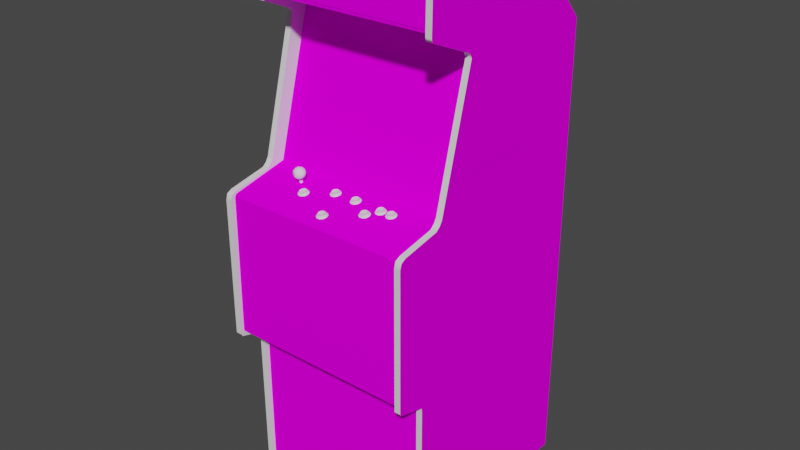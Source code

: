# Source: defender.blend  (saved by Blender 2.93.20; exported with 4.5.12 LTS)
import bpy
from mathutils import Matrix  # noqa: F401  (used for matrix-valued properties, if any)

bpy.ops.wm.read_factory_settings(use_empty=True)
scene = bpy.context.scene
scene.name = 'Scene'

# ---- images (referenced by path relative to the original .blend; pixels are not part of the script)
import os
ASSET_DIR = os.environ.get("B2B_ASSET_DIR", "")  # directory of the original .blend (textures are referenced by path, not embedded)
HERE = os.path.dirname(os.path.abspath(__file__))  # packed textures are extracted next to this script under _unpacked/

def load_image(name, relpath, width, height, colorspace="sRGB"):
    """Load a texture the original file referenced (path relative to the .blend, or extracted next to this script)."""
    p = next((c for c in (os.path.join(HERE, relpath), os.path.join(ASSET_DIR, relpath)) if relpath and os.path.exists(c)), "")
    if p:
        img = bpy.data.images.load(p, check_existing=True)
        img.name = name
    else:  # same state as the original file: an image datablock whose file is absent (Cycles renders it pink)
        img = bpy.data.images.new(name, width, height)
        img.source = "FILE"
        img.filepath = "//" + (relpath or name)
    img.colorspace_settings.name = colorspace
    return img
img_01defendermarqueemap_tiff = load_image('01defendermarqueemap.TIFF', '01defendermarqueemap.TIFF', 1024, 1024, 'sRGB')
img_02defenderscreenmap_tiff = load_image('02defenderscreenmap.TIFF', '02defenderscreenmap.TIFF', 1024, 1024, 'sRGB')
img_defenderbezelmap_tiff = load_image('defenderbezelmap.TIFF', 'defenderbezelmap.TIFF', 1024, 1024, 'sRGB')
img_defendersideartmap_tiff = load_image('defendersideartmap.TIFF', 'defendersideartmap.TIFF', 1024, 1024, 'sRGB')
img_defendercpocoinmap_tiff = load_image('defendercpocoinmap.TIFF', 'defendercpocoinmap.TIFF', 1024, 1024, 'sRGB')

# ---- materials (node trees are filled in below, after node groups)
mat_01defendermarquee = bpy.data.materials.new('01defendermarquee')
mat_01defendermarquee.use_transparent_shadow = False
mat_01defendermarquee.roughness = 0.8807
mat_01defendermarquee.specular_intensity = 0.0
mat_02defenderscreen = bpy.data.materials.new('02defenderscreen')
mat_02defenderscreen.use_transparent_shadow = False
mat_02defenderscreen.roughness = 0.8807
mat_02defenderscreen.specular_intensity = 0.0
mat_defenderbezel = bpy.data.materials.new('defenderbezel')
mat_defenderbezel.use_transparent_shadow = False
mat_defenderbezel.roughness = 0.8807
mat_defenderbezel.specular_intensity = 0.0
mat_defenderblack = bpy.data.materials.new('defenderblack')
mat_defenderblack.use_transparent_shadow = False
mat_defenderblack.roughness = 0.8807
mat_defenderblack.specular_intensity = 0.0
mat_defendershinyblack = bpy.data.materials.new('defendershinyblack')
mat_defendershinyblack.use_transparent_shadow = False
mat_defendershinyblack.roughness = 0.7934
mat_defendershinyblack.specular_intensity = 0.5882
mat_defendersideart = bpy.data.materials.new('defendersideart')
mat_defendersideart.use_transparent_shadow = False
mat_defendersideart.roughness = 0.8807
mat_defendersideart.specular_intensity = 0.0
mat_defendercpocoin = bpy.data.materials.new('defendercpocoin')
mat_defendercpocoin.use_transparent_shadow = False
mat_defendercpocoin.roughness = 0.8807
mat_defendercpocoin.specular_intensity = 0.0
mat_defendershinywhite = bpy.data.materials.new('defendershinywhite')
mat_defendershinywhite.use_transparent_shadow = False
mat_defendershinywhite.roughness = 0.7934
mat_defendershinywhite.specular_intensity = 0.6039
mat_defendershinyred = bpy.data.materials.new('defendershinyred')
mat_defendershinyred.use_transparent_shadow = False
mat_defendershinyred.roughness = 0.7934
mat_defendershinyred.specular_intensity = 0.6039
mat_defendershinygreen = bpy.data.materials.new('defendershinygreen')
mat_defendershinygreen.use_transparent_shadow = False
mat_defendershinygreen.roughness = 0.7934
mat_defendershinygreen.specular_intensity = 0.6039

# ---- node groups
ng_auto_smooth = bpy.data.node_groups.new('Auto Smooth', 'GeometryNodeTree')
_s = ng_auto_smooth.interface.new_socket(name='Geometry', in_out='OUTPUT', socket_type='NodeSocketGeometry')
_s = ng_auto_smooth.interface.new_socket(name='Geometry', in_out='INPUT', socket_type='NodeSocketGeometry')
_s = ng_auto_smooth.interface.new_socket(name='Angle', in_out='INPUT', socket_type='NodeSocketFloat')
_s.subtype = 'ANGLE'
_s.min_value = 0.0
_s.max_value = 3.142
ng_auto_smooth.is_modifier = True
_N = ng_auto_smooth.nodes; _L = ng_auto_smooth.links
n0 = _N.new('NodeGroupOutput'); n0.name = 'Group Output'; n0.location = (480, -100)
n1 = _N.new('NodeGroupInput'); n1.name = 'Group Input'; n1.location = (-420, -300)
n2 = _N.new('NodeGroupInput'); n2.name = 'Group Input.001'; n2.location = (-60, -100)
n3 = _N.new('GeometryNodeSetShadeSmooth'); n3.name = 'Set Shade Smooth'; n3.location = (120, -100)
n3.domain = 'EDGE'
n4 = _N.new('GeometryNodeSetShadeSmooth'); n4.name = 'Set Shade Smooth.001'; n4.location = (300, -100)
n5 = _N.new('GeometryNodeInputMeshEdgeAngle'); n5.name = 'Edge Angle'; n5.location = (-420, -220)
n6 = _N.new('GeometryNodeInputEdgeSmooth'); n6.name = 'Is Edge Smooth'; n6.location = (-60, -160)
n7 = _N.new('GeometryNodeInputShadeSmooth'); n7.name = 'Is Face Smooth'; n7.location = (-240, -340)
n8 = _N.new('FunctionNodeBooleanMath'); n8.name = 'Boolean Math'; n8.location = (-60, -220)
n9 = _N.new('FunctionNodeCompare'); n9.name = 'Compare'; n9.location = (-240, -180)
n9.operation = 'LESS_EQUAL'
_L.new(n5.outputs[0], n9.inputs[0])
_L.new(n4.outputs[0], n0.inputs[0])
_L.new(n1.outputs[1], n9.inputs[1])
_L.new(n9.outputs[0], n8.inputs[0])
_L.new(n7.outputs[0], n8.inputs[1])
_L.new(n2.outputs[0], n3.inputs[0])
_L.new(n6.outputs[0], n3.inputs[1])
_L.new(n3.outputs[0], n4.inputs[0])
_L.new(n8.outputs[0], n3.inputs[2])
n0.is_active_output = True

# ---- material node trees
mat_01defendermarquee.use_nodes = True; mat_01defendermarquee.node_tree.nodes.clear()
_N = mat_01defendermarquee.node_tree.nodes; _L = mat_01defendermarquee.node_tree.links
n0 = _N.new('ShaderNodeBsdfPrincipled'); n0.name = 'Principled BSDF'; n0.location = (10, 300)
n0.distribution = 'GGX'
n0.subsurface_method = 'BURLEY'
n0.inputs[2].default_value = 0.8807
n0.inputs[3].default_value = 1.45
n0.inputs[13].default_value = 0.0
n0.inputs[27].default_value = (0.0, 0.0, 0.0, 1.0)
n0.inputs[28].default_value = 1.0
n1 = _N.new('ShaderNodeOutputMaterial'); n1.name = 'Material Output'; n1.location = (300, 300)
n2 = _N.new('ShaderNodeTexImage'); n2.name = 'Image Texture'; n2.location = (-300, 600)
n2.image = img_01defendermarqueemap_tiff
_L.new(n0.outputs[0], n1.inputs[0])
_L.new(n2.outputs[0], n0.inputs[0])
n1.is_active_output = True
mat_02defenderscreen.use_nodes = True; mat_02defenderscreen.node_tree.nodes.clear()
_N = mat_02defenderscreen.node_tree.nodes; _L = mat_02defenderscreen.node_tree.links
n0 = _N.new('ShaderNodeBsdfPrincipled'); n0.name = 'Principled BSDF'; n0.location = (10, 300)
n0.distribution = 'GGX'
n0.subsurface_method = 'BURLEY'
n0.inputs[2].default_value = 0.8807
n0.inputs[3].default_value = 1.45
n0.inputs[13].default_value = 0.0
n0.inputs[27].default_value = (0.0, 0.0, 0.0, 1.0)
n0.inputs[28].default_value = 1.0
n1 = _N.new('ShaderNodeOutputMaterial'); n1.name = 'Material Output'; n1.location = (300, 300)
n2 = _N.new('ShaderNodeTexImage'); n2.name = 'Image Texture'; n2.location = (-300, 600)
n2.image = img_02defenderscreenmap_tiff
_L.new(n0.outputs[0], n1.inputs[0])
_L.new(n2.outputs[0], n0.inputs[0])
n1.is_active_output = True
mat_defenderbezel.use_nodes = True; mat_defenderbezel.node_tree.nodes.clear()
_N = mat_defenderbezel.node_tree.nodes; _L = mat_defenderbezel.node_tree.links
n0 = _N.new('ShaderNodeBsdfPrincipled'); n0.name = 'Principled BSDF'; n0.location = (10, 300)
n0.distribution = 'GGX'
n0.subsurface_method = 'BURLEY'
n0.inputs[2].default_value = 0.8807
n0.inputs[3].default_value = 1.45
n0.inputs[13].default_value = 0.0
n0.inputs[27].default_value = (0.0, 0.0, 0.0, 1.0)
n0.inputs[28].default_value = 1.0
n1 = _N.new('ShaderNodeOutputMaterial'); n1.name = 'Material Output'; n1.location = (300, 300)
n2 = _N.new('ShaderNodeTexImage'); n2.name = 'Image Texture'; n2.location = (-300, 600)
n2.image = img_defenderbezelmap_tiff
_L.new(n0.outputs[0], n1.inputs[0])
_L.new(n2.outputs[0], n0.inputs[0])
n1.is_active_output = True
mat_defenderblack.use_nodes = True; mat_defenderblack.node_tree.nodes.clear()
_N = mat_defenderblack.node_tree.nodes; _L = mat_defenderblack.node_tree.links
n0 = _N.new('ShaderNodeBsdfPrincipled'); n0.name = 'Principled BSDF'; n0.location = (10, 300)
n0.distribution = 'GGX'
n0.subsurface_method = 'BURLEY'
n0.inputs[2].default_value = 0.8807
n0.inputs[3].default_value = 1.45
n0.inputs[13].default_value = 0.0
n0.inputs[27].default_value = (0.0, 0.0, 0.0, 1.0)
n0.inputs[28].default_value = 1.0
n1 = _N.new('ShaderNodeOutputMaterial'); n1.name = 'Material Output'; n1.location = (300, 300)
_L.new(n0.outputs[0], n1.inputs[0])
n1.is_active_output = True
mat_defendershinyblack.use_nodes = True; mat_defendershinyblack.node_tree.nodes.clear()
_N = mat_defendershinyblack.node_tree.nodes; _L = mat_defendershinyblack.node_tree.links
n0 = _N.new('ShaderNodeBsdfPrincipled'); n0.name = 'Principled BSDF'; n0.location = (10, 300)
n0.distribution = 'GGX'
n0.subsurface_method = 'BURLEY'
n0.inputs[2].default_value = 0.7934
n0.inputs[3].default_value = 1.45
n0.inputs[13].default_value = 0.5882
n0.inputs[27].default_value = (0.0, 0.0, 0.0, 1.0)
n0.inputs[28].default_value = 1.0
n1 = _N.new('ShaderNodeOutputMaterial'); n1.name = 'Material Output'; n1.location = (300, 300)
_L.new(n0.outputs[0], n1.inputs[0])
n1.is_active_output = True
mat_defendersideart.use_nodes = True; mat_defendersideart.node_tree.nodes.clear()
_N = mat_defendersideart.node_tree.nodes; _L = mat_defendersideart.node_tree.links
n0 = _N.new('ShaderNodeBsdfPrincipled'); n0.name = 'Principled BSDF'; n0.location = (10, 300)
n0.distribution = 'GGX'
n0.subsurface_method = 'BURLEY'
n0.inputs[2].default_value = 0.8807
n0.inputs[3].default_value = 1.45
n0.inputs[13].default_value = 0.0
n0.inputs[27].default_value = (0.0, 0.0, 0.0, 1.0)
n0.inputs[28].default_value = 1.0
n1 = _N.new('ShaderNodeOutputMaterial'); n1.name = 'Material Output'; n1.location = (300, 300)
n2 = _N.new('ShaderNodeTexImage'); n2.name = 'Image Texture'; n2.location = (-300, 600)
n2.image = img_defendersideartmap_tiff
_L.new(n0.outputs[0], n1.inputs[0])
_L.new(n2.outputs[0], n0.inputs[0])
n1.is_active_output = True
mat_defendercpocoin.use_nodes = True; mat_defendercpocoin.node_tree.nodes.clear()
_N = mat_defendercpocoin.node_tree.nodes; _L = mat_defendercpocoin.node_tree.links
n0 = _N.new('ShaderNodeBsdfPrincipled'); n0.name = 'Principled BSDF'; n0.location = (10, 300)
n0.distribution = 'GGX'
n0.subsurface_method = 'BURLEY'
n0.inputs[2].default_value = 0.8807
n0.inputs[3].default_value = 1.45
n0.inputs[13].default_value = 0.0
n0.inputs[27].default_value = (0.0, 0.0, 0.0, 1.0)
n0.inputs[28].default_value = 1.0
n1 = _N.new('ShaderNodeOutputMaterial'); n1.name = 'Material Output'; n1.location = (300, 300)
n2 = _N.new('ShaderNodeTexImage'); n2.name = 'Image Texture'; n2.location = (-300, 600)
n2.image = img_defendercpocoinmap_tiff
_L.new(n0.outputs[0], n1.inputs[0])
_L.new(n2.outputs[0], n0.inputs[0])
n1.is_active_output = True
mat_defendershinywhite.use_nodes = True; mat_defendershinywhite.node_tree.nodes.clear()
_N = mat_defendershinywhite.node_tree.nodes; _L = mat_defendershinywhite.node_tree.links
n0 = _N.new('ShaderNodeBsdfPrincipled'); n0.name = 'Principled BSDF'; n0.location = (10, 300)
n0.distribution = 'GGX'
n0.subsurface_method = 'BURLEY'
n0.inputs[2].default_value = 0.7934
n0.inputs[3].default_value = 1.45
n0.inputs[13].default_value = 0.6039
n0.inputs[27].default_value = (0.0, 0.0, 0.0, 1.0)
n0.inputs[28].default_value = 1.0
n1 = _N.new('ShaderNodeOutputMaterial'); n1.name = 'Material Output'; n1.location = (300, 300)
_L.new(n0.outputs[0], n1.inputs[0])
n1.is_active_output = True
mat_defendershinyred.use_nodes = True; mat_defendershinyred.node_tree.nodes.clear()
_N = mat_defendershinyred.node_tree.nodes; _L = mat_defendershinyred.node_tree.links
n0 = _N.new('ShaderNodeBsdfPrincipled'); n0.name = 'Principled BSDF'; n0.location = (10, 300)
n0.distribution = 'GGX'
n0.subsurface_method = 'BURLEY'
n0.inputs[2].default_value = 0.7934
n0.inputs[3].default_value = 1.45
n0.inputs[13].default_value = 0.6039
n0.inputs[27].default_value = (0.0, 0.0, 0.0, 1.0)
n0.inputs[28].default_value = 1.0
n1 = _N.new('ShaderNodeOutputMaterial'); n1.name = 'Material Output'; n1.location = (300, 300)
_L.new(n0.outputs[0], n1.inputs[0])
n1.is_active_output = True
mat_defendershinygreen.use_nodes = True; mat_defendershinygreen.node_tree.nodes.clear()
_N = mat_defendershinygreen.node_tree.nodes; _L = mat_defendershinygreen.node_tree.links
n0 = _N.new('ShaderNodeBsdfPrincipled'); n0.name = 'Principled BSDF'; n0.location = (10, 300)
n0.distribution = 'GGX'
n0.subsurface_method = 'BURLEY'
n0.inputs[2].default_value = 0.7934
n0.inputs[3].default_value = 1.45
n0.inputs[13].default_value = 0.6039
n0.inputs[27].default_value = (0.0, 0.0, 0.0, 1.0)
n0.inputs[28].default_value = 1.0
n1 = _N.new('ShaderNodeOutputMaterial'); n1.name = 'Material Output'; n1.location = (300, 300)
_L.new(n0.outputs[0], n1.inputs[0])
n1.is_active_output = True

# ---- world
world_world = bpy.data.worlds.new('World'); scene.world = world_world
world_world.use_nodes = True; world_world.node_tree.nodes.clear()
_N = world_world.node_tree.nodes; _L = world_world.node_tree.links
n0 = _N.new('ShaderNodeOutputWorld'); n0.name = 'World Output'; n0.location = (300, 300)
n1 = _N.new('ShaderNodeBackground'); n1.name = 'Background'; n1.location = (10, 300)
n1.inputs[0].default_value = (0.05088, 0.05088, 0.05088, 1.0)
_L.new(n1.outputs[0], n0.inputs[0])
n0.is_active_output = True
world_world.color = (0.05088, 0.05088, 0.05088)
world_world.use_sun_shadow = False
world_world.sun_shadow_jitter_overblur = 0.0

# ---- meshes
me_defender = bpy.data.meshes.new('defender')
me_defender.from_pydata([(0.3005, 0.6697, 0.03621), (-0.3129, 0.6697, 0.03621), (-0.3129, 0.5161, 0.03961), (0.3005, 0.5161, 0.03961), (-0.007711, 0.1481, -0.09579), (-0.007333, 0.07098, -0.09276), (-0.2014, 0.22, -0.1268), (-0.1087, 0.2234, -0.1139), (0.1878, 0.1497, -0.1117), (0.1882, 0.2208, -0.1276), (0.09441, 0.2238, -0.1143), (-0.00809, 0.3002, -0.1374), (-0.00809, 0.369, -0.1741), (-0.1057, 0.1481, -0.1003), (0.09176, 0.2983, -0.1412), (-0.106, 0.2972, -0.1412), (0.0929, 0.1485, -0.1003), (-0.1995, 0.1489, -0.1113), (0.1867, 0.2922, -0.1503), (-0.006955, 0.2253, -0.1079), (0.2998, 0.4447, -0.1608), (-0.3107, 0.4447, -0.1608), (-0.3107, -0.03341, -0.02922), (0.2998, -0.03341, -0.02922), (0.2979, 0.6005, -0.4203), (-0.3114, 0.5937, -0.4366), (-0.3114, 0.004416, 0.007086), (-0.3114, -0.5224, 0.178), (-0.3114, 0.4155, -0.1026), (-0.3114, -0.5569, 0.08424), (0.2979, -0.5716, 0.08273), (-0.3114, 0.4307, -0.09617), (0.2979, 0.4307, -0.09617), (0.2979, -0.0474, 0.1569), (0.2979, -0.02244, 0.02978), (-0.3114, -0.0561, 0.1727), (-0.3114, 0.495, 0.05739), (0.2979, 0.5056, 0.06041), (0.2979, -0.5569, 0.08424), (-0.3114, -0.01033, 0.01578), (0.2979, 0.6822, 0.05777), (-0.3114, -0.0474, 0.1569), (-0.3114, 0.689, 0.0381), (-0.3114, 0.5056, 0.06041), (-0.3114, 0.6005, -0.4203), (0.2979, 0.6886, 0.04907), (0.2979, -1.094, -0.5996), (0.3179, 0.4099, -0.5996), (-0.3315, -1.094, -0.5996), (-0.3114, 0.4099, -0.5996), (-0.2936, 0.2261, -0.103), (-0.1998, 0.2903, -0.1499), (-0.09962, 0.07212, -0.09503), (-0.1439, 0.01085, -0.04511), (-0.00809, 0.008576, -0.04473), (0.2794, 0.1232, -0.0765), (0.2797, 0.2268, -0.1045), (0.1315, 0.01122, -0.04586), (0.08722, 0.0725, -0.09466), (0.2778, 0.3331, -0.1336), (0.08571, 0.3683, -0.1756), (0.1288, 0.4469, -0.1639), (-0.009224, 0.4473, -0.1639), (-0.1446, 0.4443, -0.1627), (-0.1004, 0.3664, -0.1752), (-0.291, 0.3308, -0.1313), (-0.3315, 0.4099, -0.5996), (0.3179, 0.5937, -0.4366), (0.2979, 0.4099, -0.5996), (0.3179, 0.689, 0.0381), (0.2979, 0.5937, -0.4366), (-0.3315, 0.4155, -0.1026), (-0.3114, -0.02244, 0.02978), (0.2979, 0.4155, -0.1026), (0.2979, 0.004416, 0.007086), (0.2979, -0.07425, 0.178), (0.2979, -0.5224, 0.178), (0.3179, -0.5323, 0.1735), (0.2979, -0.5323, 0.1735), (-0.3315, -0.5224, 0.178), (-0.3114, -0.5323, 0.1735), (-0.3315, -0.5323, 0.1735), (-0.3114, 0.6822, 0.05777), (-0.3315, 0.6822, 0.05777), (-0.3315, 0.689, 0.0381), (0.3179, 0.5056, 0.06041), (0.3179, 0.6822, 0.05777), (0.2979, 0.689, 0.0381), (-0.2789, 0.01765, -0.04662), (-0.1915, 0.07514, -0.1015), (-0.3114, -0.07425, 0.178), (-0.3114, -0.5716, 0.08273), (-0.3315, -0.5716, 0.08273), (0.3179, -1.094, 0.08046), (0.3179, -0.5716, 0.08273), (-0.3315, 0.4307, -0.09617), (0.2979, 0.495, 0.05739), (0.3179, 0.4307, -0.09617), (-0.2906, 0.1224, -0.07499), (0.2661, 0.4409, -0.1627), (-0.3315, 0.5056, 0.06041), (0.1814, 0.0759, -0.1015), (-0.2797, 0.4367, -0.1601), (-0.1923, 0.3599, -0.179), (0.1791, 0.363, -0.1794), (-0.1756, -0.044, 0.02486), (-0.1741, -0.04324, 0.02146), (-0.1741, -0.0145, 0.02638), (-0.1847, -0.04324, 0.02146), (-0.1832, -0.044, 0.02486), (-0.1832, -0.01525, 0.03016), (-0.1832, -0.01374, 0.02297), (-0.1794, -0.01336, 0.02146), (-0.1794, -0.04248, 0.01616), (-0.1794, -0.01525, 0.03167), (-0.3114, -1.094, -0.5996), (-0.3315, -1.094, 0.08046), (0.2979, -1.094, 0.08046), (-0.3315, -0.01033, 0.01578), (0.3179, -0.01033, 0.01578), (0.2979, -0.01033, 0.01578), (0.2695, 0.01841, -0.04813), (-0.3114, -1.094, 0.08046), (-0.1756, -0.01374, 0.02297), (-0.1756, -0.04248, 0.01768), (-0.3315, 0.6886, 0.04907), (0.2979, -0.0561, 0.1727), (-0.3114, 0.6886, 0.04907), (-0.1832, -0.04248, 0.01768), (-0.1847, -0.0145, 0.02638), (-0.1756, -0.01525, 0.03016), (-0.1794, -0.04437, 0.02638), (-0.3315, 0.5937, -0.4366), (0.3179, 0.004416, 0.007086), (0.3179, -0.5224, 0.178), (0.3179, 0.4155, -0.1026), (-0.3315, 0.6005, -0.4203), (-0.3315, 0.004416, 0.007086), (0.3179, -1.094, -0.5996), (0.3179, -0.5569, 0.08424), (0.3183, 0.1867, -0.5028), (0.3183, 0.1867, -0.09163), (0.3183, 0.09935, -0.01863), (-0.3315, 0.495, 0.05739), (0.3179, -0.02244, 0.02978), (0.3179, -0.0561, 0.1727), (-0.3315, -0.0474, 0.1569), (-0.3315, -0.02244, 0.02978), (0.3179, 0.495, 0.05739), (-0.3315, -0.5569, 0.08424), (0.3183, 0.09935, -0.575), (0.3179, -0.0474, 0.1569), (-0.3315, -0.07425, 0.178), (-0.3315, -0.0561, 0.1727), (0.3179, -0.07425, 0.178), (0.3179, 0.6005, -0.4203), (0.3179, 0.6886, 0.04907), (-0.3182, -1.087, -0.5879), (0.3073, -1.087, 0.0676), (-0.3182, -1.087, 0.0676), (0.3073, -0.06555, 0.1622), (-0.3182, -0.06555, 0.1622), (-0.3182, -0.5145, 0.1659), (0.3073, 0.5873, -0.4294), (-0.3182, 0.5873, -0.4294), (-0.3182, 0.6769, 0.03583), (0.3073, -1.087, -0.5879), (-0.3182, -0.5599, 0.0676), (-0.3182, 0.4307, -0.1994), (0.3073, 0.4307, -0.1994), (0.3073, 0.5074, 0.03772), (0.3073, -0.05686, 0.1572), (0.3073, -0.01525, -0.03754), (-0.3182, -0.01525, -0.03754), (0.3073, 0.6769, 0.03583), (-0.3182, 0.5074, 0.03772), (0.3073, 0.4061, -0.5928), (-0.3182, 0.4061, -0.5928), (0.3073, -0.5599, 0.0676), (0.3073, -0.519, 0.1584), (0.2831, 0.2911, -0.1181), (0.2117, 0.2911, -0.1181), (0.2117, 0.2098, -0.09579), (0.2831, 0.2098, -0.09579), (-0.3182, -0.519, 0.1584), (-0.3182, -0.05686, 0.1572), (0.3073, -0.5145, 0.1659), (-0.01225, -0.04324, 0.116), (0.1209, -0.02509, 0.02411), (0.1579, -0.02509, 0.02411), (-0.1355, -0.03265, 0.06117), (-0.006577, -0.05043, 0.1319), (0.002122, -0.04929, 0.1255), (-0.0001469, -0.04551, 0.1247), (-0.1257, -0.02962, 0.06874), (-0.1238, -0.02811, 0.06231), (-0.139, -0.03038, 0.0729), (-0.1318, -0.03038, 0.0729), (0.1485, -0.02206, 0.03167), (0.1402, -0.02887, 0.02335), (0.1436, -0.03114, 0.03356), (0.1458, -0.02735, 0.03243), (-0.01565, -0.04097, 0.105), (-0.01679, -0.04627, 0.13), (-0.02435, -0.04551, 0.1247), (-0.02662, -0.04929, 0.1255), (-0.02662, -0.04513, 0.105), (-0.03003, -0.04702, 0.1153), (-0.027, -0.04362, 0.116), (0.1114, -0.0266, 0.03054), (0.1262, -0.03227, 0.03961), (0.1353, -0.03114, 0.03356), (0.133, -0.02735, 0.03243), (0.1757, -0.02887, 0.02335), (0.1723, -0.02698, 0.01314), (0.1701, -0.02395, 0.01541), (0.1534, -0.02282, 0.009733), (0.1152, -0.02584, 0.006708), (0.1065, -0.02698, 0.01314), (0.1088, -0.02395, 0.01541), (0.1114, -0.02206, 0.03167), (0.1114, -0.01941, 0.01805), (0.1171, -0.02282, 0.01314), (0.133, -0.02395, 0.01541), (0.1353, -0.02698, 0.01314), (-0.1408, -0.03303, 0.04415), (-0.1401, -0.03, 0.04718), (-0.1231, -0.03114, 0.05247), (-0.1212, -0.03416, 0.0502), (-0.0001469, -0.04211, 0.1073), (0.002122, -0.04513, 0.105), (-0.01679, -0.04097, 0.102), (-0.007333, -0.04097, 0.102), (-0.006577, -0.044, 0.09861), (0.1731, -0.02546, 0.02373), (0.1701, -0.02735, 0.03243), (0.1625, -0.02811, 0.03772), (0.1636, -0.03227, 0.03961), (-0.01755, -0.05043, 0.1319), (0.1387, -0.02887, 0.02335), (0.1356, -0.02546, 0.02373), (-0.1495, -0.03832, 0.07063), (-0.1408, -0.03946, 0.07706), (-0.1401, -0.03568, 0.07517), (-0.1477, -0.03454, 0.06987), (-0.1503, -0.03303, 0.06117), (-0.1529, -0.03643, 0.06041), (0.1527, -0.03227, 0.03961), (0.1534, -0.02811, 0.03772), (0.005526, -0.04702, 0.1153), (0.002879, -0.04362, 0.116), (-0.1178, -0.03643, 0.06041), (-0.1204, -0.03303, 0.06117), (-0.1231, -0.03454, 0.06987), (-0.1212, -0.03832, 0.07063), (-0.1299, -0.03946, 0.07706), (-0.1306, -0.03568, 0.07517), (-0.1495, -0.03416, 0.0502), (-0.1477, -0.03114, 0.05247), (0.1432, -0.02546, 0.02373), (0.1458, -0.02395, 0.01541), (0.1436, -0.02698, 0.01314), (0.1527, -0.02584, 0.006708), (-0.01565, -0.04551, 0.127), (-0.0005251, -0.03908, 0.1168), (-0.002794, -0.04021, 0.1236), (-0.002794, -0.04475, 0.1228), (0.1254, -0.02811, 0.03772), (0.1065, -0.03114, 0.03356), (0.1152, -0.03227, 0.03961), (0.1163, -0.02811, 0.03772), (-0.02435, -0.04211, 0.1073), (-0.01755, -0.044, 0.09861), (-0.02171, -0.04021, 0.1236), (-0.02171, -0.04211, 0.1092), (-0.02397, -0.04324, 0.116), (0.1485, -0.02395, 0.0173), (0.1462, -0.02509, 0.02411), (0.1462, -0.02093, 0.02486), (0.1092, -0.02509, 0.02411), (0.1088, -0.02735, 0.03243), (0.1058, -0.02546, 0.02373), (0.1031, -0.02887, 0.02335), (0.1163, -0.02282, 0.009733), (0.1262, -0.02584, 0.006708), (0.1697, -0.02509, 0.02411), (0.1617, -0.02735, 0.03507), (0.1674, -0.0266, 0.03054), (0.1674, -0.02206, 0.03167), (-0.1469, -0.02811, 0.06231), (-0.1469, -0.03265, 0.06117), (-0.145, -0.03114, 0.05436), (-0.1318, -0.03454, 0.07214), (0.1617, -0.02282, 0.03583), (-0.145, -0.02698, 0.0555), (-0.1318, -0.02584, 0.05134), (0.1326, -0.02093, 0.02486), (0.1303, -0.02206, 0.03167), (-0.002794, -0.03757, 0.1103), (0.1171, -0.01866, 0.01389), (-0.007333, -0.04627, 0.13), (0.1723, -0.03114, 0.03356), (0.1303, -0.01941, 0.01805), (0.1303, -0.02395, 0.0173), (-0.008468, -0.03681, 0.1062), (-0.002794, -0.04211, 0.1092), (-0.1257, -0.02698, 0.0555), (-0.1257, -0.03114, 0.05436), (-0.139, -0.02584, 0.05134), (0.1697, -0.02093, 0.02486), (0.1674, -0.01941, 0.01805), (0.1617, -0.01866, 0.01389), (0.1243, -0.02282, 0.03583), (0.1326, -0.02509, 0.02411), (-0.1318, -0.03038, 0.0502), (-0.1299, -0.03303, 0.04415), (0.1636, -0.02584, 0.006708), (0.1092, -0.02093, 0.02486), (-0.02171, -0.03757, 0.1103), (-0.02397, -0.03908, 0.1168), (0.1485, -0.01941, 0.01805), (-0.01565, -0.04097, 0.1277), (0.1171, -0.02282, 0.03583), (-0.145, -0.02962, 0.06874), (0.1545, -0.02282, 0.03583), (-0.008468, -0.04097, 0.1277), (0.1545, -0.01866, 0.01389), (-0.01565, -0.03681, 0.1062), (0.1243, -0.01866, 0.01389), (0.1674, -0.02395, 0.0173), (0.1303, -0.0266, 0.03054), (0.1243, -0.02735, 0.03507), (0.1171, -0.02735, 0.03507), (0.1243, -0.02282, 0.01314), (0.1545, -0.02735, 0.03507), (0.1485, -0.0266, 0.03054), (-0.1238, -0.03265, 0.06117), (-0.1257, -0.03378, 0.06798), (-0.02171, -0.04475, 0.1228), (-0.139, -0.03038, 0.0502), (-0.1306, -0.03, 0.04718), (-0.145, -0.03378, 0.06798), (0.1114, -0.02395, 0.0173), (0.1254, -0.02282, 0.009733), (0.1545, -0.02282, 0.01314), (0.1625, -0.02282, 0.009733), (0.1617, -0.02282, 0.01314), (-0.008468, -0.04097, 0.105), (-0.139, -0.03454, 0.07214), (-0.0005251, -0.04324, 0.116), (-0.008468, -0.04551, 0.127), (-0.1692, 0.01879, 0.03129), (-0.1658, 0.0116, 0.04037), (-0.162, 0.01085, 0.03054), (-0.1824, -0.01525, 0.0381), (-0.1741, -0.009578, 0.04453), (-0.1847, -0.008066, 0.04566), (-0.1741, -0.006553, 0.01314), (-0.1711, -0.01374, 0.02221), (-0.1843, 0.01387, 0.01503), (0.02519, -0.02433, 0.01919), (-0.05007, -0.02433, 0.01919), (-0.1677, 0.003659, 0.01389), (-0.1658, 0.01349, 0.02108), (-0.1609, 0.002903, 0.02373), (-0.1908, 0.003659, 0.01389), (0.03465, -0.0213, 0.02675), (-0.1609, 0.001768, 0.03583), (-0.1677, 0.0006335, 0.04529), (-0.1651, -0.005418, 0.01881), (-0.1877, 0.01841, 0.03734), (-0.1961, 0.01236, 0.03054), (-0.1934, 0.01009, 0.04075), (-0.1737, 0.009332, 0.04718), (-0.1794, 0.0002552, 0.04907), (-0.198, 0.001768, 0.03583), (-0.1927, -0.008822, 0.03848), (-0.1908, 0.0006335, 0.04529), (-0.05953, -0.0213, 0.02675), (0.02141, -0.0179, 0.009355), (0.02141, -0.02206, 0.00822), (-0.03797, -0.02282, 0.01049), (-0.03532, -0.02471, 0.01919), (-0.0323, -0.02811, 0.01843), (-0.05499, -0.02168, 0.005195), (-0.04553, -0.02168, 0.005195), (-0.04478, -0.02471, 0.001791), (-0.05575, -0.03114, 0.03507), (-0.04478, -0.03114, 0.03507), (-0.04553, -0.02735, 0.03318), (-0.0357, -0.03, 0.02864), (0.01082, -0.02584, 0.00822), (0.007417, -0.02811, 0.01843), (0.01007, -0.02471, 0.01919), (-0.176, 0.01803, 0.04113), (-0.1843, 0.01085, 0.04642), (0.02973, -0.02168, 0.005195), (0.0373, -0.02282, 0.01049), (0.03957, -0.02584, 0.00822), (0.02028, -0.02168, 0.005195), (0.03049, -0.02471, 0.001791), (0.03692, -0.01979, 0.01995), (0.03465, -0.02546, 0.026), (0.0286, -0.02622, 0.03016), (0.0286, -0.02206, 0.03091), (-0.05499, -0.02735, 0.03318), (-0.06217, -0.02622, 0.02789), (-0.06444, -0.03, 0.02864), (-0.06444, -0.02584, 0.00822), (-0.06785, -0.02811, 0.01843), (-0.0652, -0.02471, 0.01919), (-0.1711, -0.01487, 0.03432), (-0.1651, -0.007309, 0.03923), (-0.06217, -0.02282, 0.01049), (-0.05575, -0.02471, 0.001791), (0.04297, -0.02811, 0.01843), (0.03994, -0.02471, 0.01919), (0.0373, -0.02622, 0.02789), (0.03957, -0.03, 0.02864), (-0.03797, -0.02622, 0.02789), (-0.04667, -0.02206, 0.03091), (-0.0357, -0.02584, 0.00822), (-0.1896, -0.0145, 0.02827), (-0.198, 0.002903, 0.02373), (-0.1968, -0.006553, 0.02902), (-0.1847, -0.00504, 0.01238), (-0.1737, 0.01236, 0.01389), (0.01309, -0.02282, 0.01049), (0.01952, -0.02471, 0.001791), (-0.176, 0.01954, 0.02146), (-0.1794, 0.02181, 0.03129), (0.01082, -0.03, 0.02864), (0.01952, -0.03114, 0.03507), (0.02028, -0.02735, 0.03318), (0.01309, -0.02622, 0.02789), (0.03049, -0.03114, 0.03507), (0.02973, -0.02735, 0.03318), (-0.03835, -0.01979, 0.01995), (-0.03835, -0.02433, 0.01919), (-0.04062, -0.0213, 0.02675), (-0.1934, 0.01198, 0.02032), (-0.1794, -0.01714, 0.02789), (-0.0618, -0.01979, 0.01995), (-0.0618, -0.02433, 0.01919), (-0.05953, -0.01866, 0.01314), (-0.05385, -0.0179, 0.009355), (-0.1794, 0.004037, 0.01011), (-0.1628, -0.008066, 0.02864), (-0.1877, 0.01917, 0.02524), (0.01574, -0.01866, 0.01314), (0.03465, -0.01866, 0.01314), (0.0286, -0.01752, 0.008977), (-0.04062, -0.01866, 0.01314), (-0.1824, -0.01336, 0.01843), (0.03692, -0.02433, 0.01919), (-0.1927, -0.007309, 0.01919), (0.01347, -0.01979, 0.01995), (0.01574, -0.0213, 0.02675), (0.02141, -0.02206, 0.03091), (-0.05385, -0.02206, 0.03091), (-0.04667, -0.01752, 0.008977), (-0.04062, -0.02546, 0.026), (-0.04667, -0.02622, 0.03016), (-0.04062, -0.02282, 0.01238), (0.01574, -0.02546, 0.026), (0.01347, -0.02433, 0.01919), (0.0286, -0.02206, 0.00822), (0.03465, -0.02282, 0.01238), (-0.04667, -0.02206, 0.00822), (-0.05385, -0.02622, 0.03016), (0.01574, -0.02282, 0.01238), (-0.05953, -0.02546, 0.026), (0.02141, -0.02622, 0.03016), (-0.05953, -0.02282, 0.01238), (-0.05385, -0.02206, 0.00822), (0.08004, -0.02849, 0.06344), (0.08609, -0.02925, 0.0676), (0.08949, -0.03152, 0.0555), (0.09932, -0.02849, 0.06344), (0.08609, -0.02925, 0.04491), (0.1073, -0.0353, 0.05474), (0.1039, -0.03303, 0.04453), (0.102, -0.03, 0.0468), (0.08495, -0.02887, 0.0415), (0.09516, -0.03189, 0.03848), (0.08495, -0.03454, 0.06949), (0.07739, -0.03341, 0.0642), (0.0755, -0.03719, 0.06533), (0.0755, -0.03303, 0.04453), (0.07209, -0.0353, 0.05474), (0.07474, -0.03189, 0.0555), (0.102, -0.03341, 0.0642), (0.09441, -0.03454, 0.06949), (0.09516, -0.03832, 0.07138), (0.0842, -0.03832, 0.07138), (0.1046, -0.03189, 0.0555), (0.1039, -0.03719, 0.06533), (0.07739, -0.03, 0.0468), (0.0842, -0.03189, 0.03848), (0.08609, -0.02509, 0.04566), (0.09932, -0.02584, 0.04982), (0.1012, -0.03152, 0.0555), (0.09932, -0.03265, 0.06231), (0.1012, -0.02698, 0.05663), (0.09327, -0.02509, 0.04566), (0.08004, -0.02584, 0.04982), (0.07814, -0.02698, 0.05663), (0.09327, -0.02925, 0.0676), (0.08609, -0.03341, 0.06647), (0.08004, -0.03265, 0.06231), (0.09932, -0.03, 0.04907), (0.09327, -0.02925, 0.04491), (0.09441, -0.02887, 0.0415), (0.07814, -0.03152, 0.0555), (0.08004, -0.03, 0.04907), (0.09327, -0.03341, 0.06647)], [], [(91, 29, 149, 92), (13, 52, 5, 4), (474, 473, 444, 445), (113, 128, 111, 112), (379, 451, 466, 380), (64, 15, 11, 12), (9, 18, 14, 10), (129, 111, 128, 108), (11, 19, 10, 14), (15, 64, 103, 51), (52, 13, 17, 89), (305, 347, 304, 298), (58, 16, 4, 5), (297, 312, 331, 330), (60, 14, 18, 104), (493, 496, 491, 492), (222, 342, 221, 299), (47, 138, 46, 68), (66, 81, 79, 132), (24, 74, 73), (24, 76, 74), (25, 26, 27), (25, 28, 26), (115, 25, 29), (68, 46, 30), (46, 117, 30), (115, 91, 122), (25, 82, 31), (24, 32, 96), (76, 33, 34), (72, 35, 27), (115, 49, 25), (82, 36, 31), (87, 24, 37), (25, 27, 29), (68, 38, 78), (39, 72, 27), (76, 34, 120), (40, 87, 37), (24, 73, 32), (25, 31, 28), (72, 41, 35), (76, 75, 33), (25, 42, 82), (27, 80, 29), (75, 126, 33), (24, 70, 76), (35, 90, 27), (26, 39, 27), (76, 120, 74), (82, 43, 36), (25, 44, 42), (42, 127, 82), (24, 96, 37), (40, 45, 87), (68, 30, 38), (115, 29, 91), (177, 176, 166, 157), (62, 12, 60, 61), (236, 248, 247, 237), (279, 342, 219, 281), (229, 250, 249, 230), (344, 346, 345, 216), (54, 5, 52, 53), (397, 416, 415, 398), (176, 177, 164, 163), (157, 166, 158, 159), (30, 117, 93, 94), (138, 93, 117, 46), (87, 45, 156, 69), (31, 36, 143, 95), (469, 462, 420, 459), (325, 321, 263, 350), (24, 87, 69, 155), (115, 122, 116, 48), (66, 132, 25, 49), (182, 183, 180, 181), (136, 84, 42, 44), (137, 118, 39, 26), (99, 104, 18, 59), (154, 145, 126, 75), (197, 196, 348, 292), (100, 143, 36, 43), (67, 47, 68, 70), (430, 429, 359, 448), (101, 121, 55, 8), (57, 121, 101), (63, 102, 103), (61, 60, 104), (337, 336, 195, 194), (107, 130, 105, 106), (112, 123, 124, 113), (131, 105, 130, 114), (83, 100, 43, 82), (127, 42, 84, 125), (27, 90, 152, 79), (53, 52, 89), (194, 197, 292, 337), (404, 458, 472, 403), (17, 98, 88, 89), (110, 129, 108, 109), (109, 131, 114, 110), (81, 149, 29, 80), (208, 271, 206, 207), (147, 146, 41, 72), (507, 476, 508, 515), (28, 31, 95, 71), (104, 99, 61), (89, 88, 53), (80, 27, 79, 81), (82, 127, 125, 83), (293, 324, 334, 286), (135, 97, 32, 73), (103, 64, 63), (101, 58, 57), (155, 67, 70, 24), (37, 96, 148, 85), (86, 156, 45, 40), (106, 124, 123, 107), (14, 60, 12, 11), (326, 311, 346, 344), (97, 148, 96, 32), (78, 38, 139, 77), (118, 147, 72, 39), (94, 139, 38, 30), (77, 134, 76, 78), (171, 185, 161, 160), (308, 295, 314, 339), (175, 170, 174, 165), (335, 277, 259, 201), (67, 133, 134), (67, 135, 133), (136, 137, 71), (136, 79, 137), (66, 48, 92), (138, 67, 139), (138, 94, 93), (48, 116, 92), (412, 355, 411, 447), (136, 95, 143), (67, 86, 97), (144, 145, 134), (79, 146, 147), (138, 47, 67), (84, 136, 100), (86, 148, 97), (66, 149, 81), (67, 134, 139), (119, 144, 134), (79, 147, 118), (83, 84, 100), (136, 71, 95), (67, 97, 135), (144, 151, 145), (79, 152, 146), (67, 69, 86), (134, 77, 139), (152, 153, 146), (136, 132, 79), (145, 154, 134), (133, 119, 134), (79, 118, 137), (86, 85, 148), (67, 155, 69), (69, 156, 86), (136, 143, 100), (83, 125, 84), (66, 92, 149), (138, 139, 94), (26, 28, 71, 137), (90, 35, 153, 152), (92, 116, 122, 91), (499, 504, 511, 479), (169, 170, 175, 168), (178, 167, 159, 158), (179, 184, 167, 178), (134, 154, 75, 76), (22, 23, 20, 21), (162, 186, 160, 161), (299, 328, 333, 222), (312, 322, 332, 331), (173, 185, 171, 172), (273, 321, 187), (220, 322, 188), (293, 288, 189), (289, 323, 190), (187, 265, 264), (272, 206, 271, 231), (19, 11, 15, 7), (188, 297, 296), (190, 194, 195), (196, 197, 190), (198, 324, 189), (211, 239, 240, 212), (307, 314, 295, 306), (207, 205, 204, 208), (50, 6, 51, 65), (475, 506, 513, 509), (200, 247, 248, 201), (496, 480, 495, 491), (283, 343, 284, 217), (214, 316, 345, 215), (311, 310, 329, 346), (262, 261, 260, 216), (483, 512, 484, 498), (498, 488, 497, 483), (414, 408, 413, 384), (270, 280, 268, 269), (219, 283, 217, 218), (218, 282, 281, 219), (205, 238, 203, 204), (245, 258, 257, 246), (254, 251, 252, 253), (269, 210, 267, 270), (253, 256, 255, 254), (6, 50, 98, 17), (393, 427, 391, 392), (490, 497, 488, 489), (388, 390, 419, 389), (243, 244, 241, 242), (392, 431, 434, 393), (482, 495, 480, 481), (228, 315, 340, 227), (223, 240, 239, 224), (265, 325, 350, 266), (202, 274, 318, 327), (237, 301, 235, 236), (326, 320, 189), (225, 257, 258, 226), (298, 264, 349, 305), (288, 293, 286, 287), (438, 463, 452, 437), (319, 318, 274, 275), (234, 235, 301, 213), (302, 296, 313, 303), (322, 220, 209, 332), (501, 510, 500, 503), (19, 4, 16, 10), (290, 341, 323, 289), (120, 34, 144, 119), (308, 294, 190), (190, 306, 295), (309, 288, 287, 285), (335, 334, 324, 198), (327, 318, 187), (187, 298, 304), (299, 221, 188), (188, 302, 328), (399, 396, 400, 428), (186, 162, 184, 179), (192, 249, 250, 193), (344, 276, 320, 326), (460, 452, 463, 468), (294, 308, 339, 291), (201, 259, 199, 200), (189, 309, 310), (189, 310, 311), (385, 381, 421, 386), (198, 278, 277, 335), (246, 241, 244, 245), (306, 195, 336, 307), (418, 415, 416, 417), (266, 349, 264, 265), (220, 317, 279, 209), (9, 56, 59, 18), (44, 25, 132, 136), (215, 234, 213, 214), (278, 320, 276, 277), (133, 135, 73, 74), (196, 323, 341, 348), (285, 329, 310, 309), (439, 420, 462, 461), (317, 221, 342, 279), (7, 15, 51, 6), (40, 37, 85, 86), (4, 19, 7, 13), (10, 16, 8, 9), (48, 66, 49, 115), (146, 153, 35, 41), (165, 174, 163, 164), (221, 317, 188), (318, 319, 187), (320, 278, 189), (321, 325, 187), (322, 312, 188), (187, 264, 298), (294, 289, 190), (188, 296, 302), (278, 198, 189), (190, 195, 306), (317, 220, 188), (323, 196, 190), (312, 297, 188), (319, 273, 187), (197, 194, 190), (189, 288, 309), (324, 293, 189), (325, 265, 187), (189, 311, 326), (190, 295, 308), (187, 304, 327), (188, 328, 299), (68, 78, 76, 70), (215, 345, 346, 329), (201, 248, 334, 335), (330, 331, 267, 212), (286, 334, 248, 236), (462, 469, 405, 389), (202, 347, 232, 231), (252, 227, 307, 336), (381, 385, 468, 463), (331, 332, 270, 267), (229, 232, 347, 305), (332, 209, 280, 270), (236, 235, 287, 286), (482, 512, 511, 510), (212, 240, 313, 330), (285, 287, 235, 234), (329, 285, 234, 215), (341, 290, 245, 244), (470, 380, 399, 427), (244, 243, 348, 341), (276, 344, 216, 260), (240, 223, 303, 313), (223, 343, 333, 303), (291, 339, 226, 258), (5, 54, 57, 58), (513, 514, 497, 490), (350, 263, 203, 300), (393, 434, 464, 465), (65, 51, 103, 102), (222, 333, 343, 283), (512, 483, 479, 511), (305, 349, 250, 229), (502, 515, 492, 491), (258, 245, 290, 291), (342, 222, 283, 219), (260, 259, 277, 276), (274, 202, 231, 271), (266, 350, 300, 193), (463, 438, 382, 381), (396, 399, 380, 466), (453, 425, 357, 358), (142, 150, 140, 141), (411, 355, 356, 354), (448, 359, 440), (457, 458, 360), (459, 420, 361), (356, 374, 395, 377), (360, 366, 401), (422, 455, 453, 441), (358, 357, 369), (426, 362, 357, 446), (367, 412, 447, 364), (375, 424, 376, 377), (351, 363, 429, 430), (442, 378, 361), (6, 17, 13, 7), (316, 262, 216, 345), (233, 272, 231, 232), (432, 435, 436, 433), (193, 300, 191, 192), (504, 500, 510, 511), (410, 413, 408, 409), (430, 394, 351), (455, 424, 423, 365), (212, 267, 210, 211), (34, 33, 151, 144), (433, 434, 431, 432), (56, 9, 8, 55), (412, 367, 368), (383, 421, 381, 382), (382, 419, 390, 383), (417, 436, 435, 418), (33, 126, 145, 151), (398, 400, 396, 397), (362, 426, 363, 364), (386, 414, 384, 385), (367, 353, 352), (369, 362, 364), (375, 377, 372, 371), (365, 440, 359, 446), (224, 284, 343, 223), (409, 407, 406, 410), (261, 199, 259, 260), (494, 493, 492, 485), (445, 444, 361), (450, 401, 454, 467), (403, 402, 366, 404), (448, 440, 371), (394, 352, 353, 351), (441, 354, 422), (374, 373, 395), (464, 472, 458, 457), (401, 366, 402, 454), (457, 456, 465, 464), (380, 470, 449, 379), (377, 376, 356), (395, 394, 370, 372), (446, 357, 425), (354, 356, 376, 422), (441, 411, 354), (375, 371, 423, 424), (404, 366, 360), (459, 378, 471, 469), (352, 373, 368, 367), (430, 370, 394), (379, 449, 360), (360, 450, 451), (443, 471, 378, 442), (437, 439, 461, 438), (303, 333, 328, 302), (361, 437, 452), (361, 452, 460), (351, 353, 363), (453, 455, 425), (368, 355, 412), (441, 358, 447, 411), (362, 369, 357), (448, 371, 372, 370), (374, 355, 368, 373), (394, 395, 373), (428, 391, 427, 399), (442, 444, 473, 443), (407, 387, 405, 406), (282, 268, 280, 281), (456, 449, 470, 465), (273, 319, 275, 338), (16, 58, 101, 8), (467, 466, 451, 450), (445, 460, 468, 474), (364, 363, 353), (353, 367, 364), (425, 365, 446), (365, 425, 455), (394, 373, 352), (422, 376, 424), (422, 424, 455), (423, 371, 440), (440, 365, 423), (377, 395, 372), (446, 359, 426), (426, 359, 429, 363), (441, 453, 358), (358, 369, 447), (364, 447, 369), (374, 356, 355), (430, 448, 370), (449, 456, 360), (420, 439, 361), (444, 442, 361), (456, 457, 360), (458, 404, 360), (360, 401, 450), (361, 439, 437), (378, 459, 361), (361, 460, 445), (360, 451, 379), (402, 403, 436, 417), (403, 472, 433, 436), (454, 402, 417, 416), (471, 443, 410, 406), (491, 495, 501, 502), (474, 468, 385, 384), (271, 208, 275, 274), (349, 266, 193, 250), (466, 467, 397, 396), (467, 454, 416, 397), (438, 461, 419, 382), (472, 464, 434, 433), (515, 508, 485, 492), (473, 474, 384, 413), (465, 470, 427, 393), (469, 471, 406, 405), (227, 340, 314, 307), (339, 314, 340, 226), (204, 203, 263, 338), (443, 473, 413, 410), (475, 476, 477), (507, 478, 477), (321, 273, 338, 263), (227, 252, 251, 228), (238, 191, 300, 203), (230, 233, 232, 229), (487, 494, 485, 486), (389, 405, 387, 388), (499, 505, 477), (226, 340, 315, 225), (515, 502, 478, 507), (509, 508, 476, 475), (330, 313, 296, 297), (506, 505, 514, 513), (477, 503, 500), (477, 500, 504), (489, 487, 486, 490), (289, 294, 291, 290), (481, 484, 512, 482), (12, 62, 63, 64), (503, 478, 502, 501), (242, 255, 256, 243), (327, 304, 347, 202), (119, 133, 74, 120), (479, 514, 505, 499), (505, 506, 477), (476, 507, 477), (506, 475, 477), (477, 478, 503), (477, 504, 499), (389, 419, 461, 462), (336, 337, 253, 252), (509, 513, 490, 486), (486, 485, 508, 509), (514, 479, 483, 497), (281, 280, 209, 279), (338, 275, 208, 204), (510, 501, 495, 482), (337, 292, 256, 253), (292, 348, 243, 256), (2, 3, 0, 1)])
me_defender.polygons.foreach_set('use_smooth', [True] * 519)
me_defender.polygons.foreach_set('material_index', [4, 1, 8, 4, 8, 1, 1, 4, 1, 1, 1, 7, 1, 7, 1, 9, 7, 4, 5, 3, 3, 3, 3, 3, 3, 3, 3, 3, 3, 3, 3, 3, 3, 3, 3, 3, 3, 3, 3, 3, 3, 3, 3, 3, 3, 3, 3, 3, 3, 3, 3, 3, 3, 3, 3, 3, 3, 6, 4, 7, 7, 7, 7, 4, 8, 6, 6, 4, 4, 4, 4, 8, 7, 4, 4, 4, 6, 4, 4, 4, 4, 7, 4, 4, 8, 4, 4, 4, 4, 7, 4, 4, 4, 4, 4, 4, 4, 7, 8, 4, 4, 4, 4, 7, 4, 9, 4, 4, 4, 4, 4, 7, 4, 4, 4, 4, 4, 4, 4, 1, 7, 4, 4, 4, 4, 4, 6, 7, 6, 7, 5, 5, 5, 5, 5, 5, 5, 5, 8, 5, 5, 5, 5, 5, 5, 5, 5, 5, 5, 5, 5, 5, 5, 5, 5, 5, 5, 5, 5, 5, 5, 5, 5, 5, 5, 5, 5, 5, 5, 4, 4, 4, 9, 6, 6, 6, 4, 2, 6, 7, 7, 6, 7, 7, 7, 7, 7, 7, 1, 7, 7, 7, 7, 7, 7, 7, 4, 9, 7, 9, 7, 7, 7, 7, 9, 9, 8, 7, 7, 7, 7, 7, 7, 7, 7, 4, 8, 9, 8, 7, 8, 9, 7, 7, 7, 7, 7, 7, 7, 7, 7, 8, 7, 7, 7, 7, 9, 1, 7, 4, 7, 7, 7, 7, 7, 7, 7, 7, 8, 6, 7, 7, 8, 7, 7, 7, 7, 8, 7, 7, 7, 8, 7, 7, 4, 4, 7, 7, 4, 7, 7, 8, 7, 1, 4, 1, 1, 4, 4, 6, 7, 7, 7, 7, 7, 7, 7, 7, 7, 7, 7, 7, 7, 7, 7, 7, 7, 7, 7, 7, 7, 7, 3, 7, 7, 7, 7, 8, 7, 7, 8, 7, 7, 7, 7, 9, 7, 7, 7, 7, 8, 7, 7, 7, 7, 7, 4, 9, 7, 8, 4, 7, 9, 7, 9, 7, 7, 7, 7, 7, 8, 8, 8, 5, 8, 8, 8, 8, 8, 8, 8, 8, 8, 8, 8, 8, 8, 1, 7, 7, 8, 7, 9, 8, 8, 8, 7, 4, 8, 4, 8, 8, 8, 8, 4, 8, 8, 8, 8, 8, 8, 8, 7, 8, 7, 9, 8, 8, 8, 8, 8, 8, 8, 8, 8, 8, 8, 8, 8, 8, 8, 8, 8, 8, 8, 8, 8, 8, 8, 8, 8, 7, 8, 8, 8, 8, 8, 8, 8, 8, 8, 8, 8, 8, 8, 7, 8, 7, 1, 8, 8, 8, 8, 8, 8, 8, 8, 8, 8, 8, 8, 8, 8, 8, 8, 8, 8, 8, 8, 8, 8, 8, 8, 8, 8, 8, 8, 8, 8, 8, 8, 8, 9, 8, 7, 7, 8, 8, 8, 8, 9, 8, 8, 8, 7, 7, 7, 8, 9, 9, 7, 7, 7, 7, 9, 8, 9, 7, 9, 9, 7, 9, 9, 9, 9, 7, 9, 4, 9, 7, 7, 4, 9, 9, 9, 9, 9, 9, 8, 7, 9, 9, 9, 7, 7, 9, 7, 7, 0])
_uv = me_defender.uv_layers.new(name='UVMap')
_uv.uv.foreach_set('vector', [0.8768, 0.1846, 0.8795, 0.1958, 0.8851, 0.1874, 0.8823, 0.1791, 0.2739, 0.2767, 0.2739, 0.05068, 0.5, 0.05068, 0.5, 0.2767, 0.05068, 0.6674, 0.1512, 0.6674, 0.1512, 0.9996, 0.05068, 0.9996, -11.33, -14.1, -14.93, -14.1, -14.93, 14.11, -11.33, 14.11, 0.05068, 0.9996, -0.04979, 0.9996, -0.04979, 0.6674, 0.05068, 0.6674, 0.2739, 0.9521, 0.2739, 0.7261, 0.5, 0.7261, 0.5, 0.9521, 0.9493, 0.5, 0.9493, 0.7261, 0.7261, 0.7261, 0.7261, 0.5, -16.42, 14.11, -14.93, 14.11, -14.93, -14.1, -16.42, -14.1, 0.5, 0.7261, 0.5, 0.5, 0.7261, 0.5, 0.7261, 0.7261, 0.2739, 0.7261, 0.2739, 0.9521, 0.05068, 0.9521, 0.05068, 0.7261, 0.2739, 0.05068, 0.2739, 0.2767, 0.05068, 0.2767, 0.05068, 0.05068, 0.8489, 0.6674, 0.9493, 0.6674, 0.9493, 0.9996, 0.8489, 0.9996, 0.7261, 0.05068, 0.7261, 0.2767, 0.5, 0.2767, 0.5, 0.05068, 0.6507, 0.9996, 0.5502, 0.9996, 0.5502, 0.6674, 0.6507, 0.6674, 0.7261, 0.9521, 0.7261, 0.7261, 0.9493, 0.7261, 0.9493, 0.9521, 0.5502, 0.000447, 0.6507, 0.000447, 0.6507, 0.3326, 0.5502, 0.3326, 0.05068, 0.6674, 0.1512, 0.6674, 0.1512, 0.9996, 0.05068, 0.9996, 0.000447, 0.8014, 0.000447, -0.153, 0.000447, -0.153, 0.000447, 0.8237, 0.000447, 0.8014, 0.9996, 0.2042, 1.005, 0.2098, 0.2098, 0.9186, 0.2321, 0.9465, 0.7791, 0.5586, 0.6395, 0.8265, 0.2321, 0.9465, 0.9996, 0.2181, 0.7791, 0.5586, 0.2098, 0.9437, 0.7791, 0.5586, 0.9996, 0.2181, 0.2098, 0.9437, 0.6395, 0.8265, 0.7791, 0.5586, 0.000447, -0.153, 0.2098, 0.9437, 0.8795, 0.1958, 0.000447, 0.8237, 0.000447, -0.153, 0.8768, 0.1846, 0.000447, -0.153, 0.874, -0.153, 0.8768, 0.1846, 0.000447, -0.153, 0.8768, 0.1846, 0.874, -0.153, 0.2098, 0.9437, 0.8461, 0.9996, 0.6479, 0.8377, 0.2321, 0.9465, 0.6479, 0.8377, 0.8461, 0.8795, 0.9996, 0.2181, 0.9744, 0.5251, 0.8098, 0.5419, 0.8098, 0.5419, 0.994, 0.5195, 0.9996, 0.2181, 0.000447, -0.153, 0.000447, 0.8237, 0.2098, 0.9437, 0.8461, 0.9996, 0.8461, 0.8795, 0.6479, 0.8377, 0.8209, 1.005, 0.2321, 0.9465, 0.8489, 0.8851, 0.2098, 0.9437, 0.9996, 0.2181, 0.8795, 0.1958, 0.000447, 0.8237, 0.8795, 0.1958, 0.994, 0.2098, 0.7902, 0.5502, 0.8098, 0.5419, 0.9996, 0.2181, 0.9996, 0.2181, 0.8098, 0.5419, 0.7902, 0.5502, 0.8461, 0.9996, 0.8209, 1.005, 0.8489, 0.8851, 0.2321, 0.9465, 0.6395, 0.8265, 0.6479, 0.8377, 0.2098, 0.9437, 0.6479, 0.8377, 0.6395, 0.8265, 0.8098, 0.5419, 0.9744, 0.5251, 0.994, 0.5195, 0.9996, 0.2181, 0.9996, 0.5084, 0.9744, 0.5251, 0.2098, 0.9437, 0.8209, 1.005, 0.8461, 0.9996, 0.9996, 0.2181, 0.994, 0.2098, 0.8795, 0.1958, 0.9996, 0.5084, 0.994, 0.5195, 0.9744, 0.5251, 0.2321, 0.9465, 0.2098, 0.9437, 0.9996, 0.2181, 0.994, 0.5195, 0.9996, 0.5084, 0.9996, 0.2181, 0.7791, 0.5586, 0.7902, 0.5502, 0.9996, 0.2181, 0.9996, 0.2181, 0.7902, 0.5502, 0.7791, 0.5586, 0.8461, 0.9996, 0.8489, 0.8851, 0.8461, 0.8795, 0.2098, 0.9437, 0.2321, 0.9465, 0.8209, 1.005, 0.8209, 1.005, 0.8349, 1.005, 0.8461, 0.9996, 0.2321, 0.9465, 0.8461, 0.8795, 0.8489, 0.8851, 0.8461, 0.9996, 0.8349, 1.005, 0.8209, 1.005, 0.000447, 0.8237, 0.8768, 0.1846, 0.8795, 0.1958, 0.000447, -0.153, 0.8795, 0.1958, 0.8768, 0.1846, 0.9633, 0.3939, 0.9744, 0.3939, 0.9744, 0.4023, 0.9633, 0.4023, 0.5, 0.9521, 0.5, 0.9521, 0.7261, 0.9521, 0.7261, 0.9521, 0.5502, 0.3326, 0.4498, 0.3326, 0.4498, 0.000447, 0.5502, 0.000447, 0.2488, 0.6674, 0.1512, 0.6674, 0.1512, 0.3326, 0.2488, 0.3326, 0.8489, 0.3326, 0.7512, 0.3326, 0.7512, 0.000447, 0.8489, 0.000447, 0.05068, 0.6674, -0.04979, 0.6674, -0.04979, 0.3326, 0.05068, 0.3326, 0.5, 0.05068, 0.5, 0.05068, 0.2739, 0.05068, 0.2739, 0.05068, 0.8489, 0.3326, 0.7512, 0.3326, 0.7512, 0.000447, 0.8489, 0.000447, 0.9744, 0.3939, 0.9633, 0.3939, 0.9633, 0.3939, 0.9744, 0.3939, 0.9633, 0.4023, 0.9744, 0.4023, 0.9744, 0.4051, 0.9633, 0.4051, 0.8768, 0.1846, 0.874, -0.153, 0.8795, -0.153, 0.8823, 0.1791, 0.000447, -0.153, 0.8795, -0.153, 0.874, -0.153, 0.000447, -0.153, 0.8209, 1.005, 0.8349, 1.005, 0.8377, 0.98, 0.8237, 0.98, 0.6479, 0.8377, 0.8461, 0.8795, 0.8489, 0.8572, 0.6507, 0.8154, 0.4498, 0.6674, 0.5502, 0.6674, 0.5502, 0.9996, 0.4498, 0.9996, 0.5502, 0.9996, 0.4498, 0.9996, 0.4498, 0.6674, 0.5502, 0.6674, 0.2321, 0.9465, 0.8209, 1.005, 0.8237, 0.98, 0.2321, 0.9242, 0.000447, -0.153, 0.874, -0.153, 0.8795, -0.153, 0.000447, -0.153, 0.000447, 0.8014, 0.2098, 0.9186, 0.2098, 0.9437, 0.000447, 0.8237, 0.7065, 0.5, 0.9996, 0.5, 0.9996, 0.9996, 0.7065, 0.9996, 0.2321, 0.9242, 0.8237, 0.98, 0.8209, 1.005, 0.2321, 0.9465, 0.7847, 0.5447, 0.7958, 0.5363, 0.7902, 0.5502, 0.7791, 0.5586, 0.9493, 0.9521, 0.9493, 0.9521, 0.9493, 0.7261, 0.9493, 0.7261, 1.005, 0.4944, 0.9996, 0.5056, 0.994, 0.5195, 0.9996, 0.5084, 0.5502, 0.9996, 0.4498, 0.9996, 0.4498, 0.6674, 0.5502, 0.6674, 0.8544, 0.8628, 0.8489, 0.8572, 0.8461, 0.8795, 0.8489, 0.8851, 0.2098, 0.9186, 0.000447, 0.8014, 0.000447, 0.8237, 0.2098, 0.9437, 0.7986, 0.9996, 0.7009, 0.8237, 0.7986, 0.6758, 0.8991, 0.8237, 0.9493, 0.05068, 0.9493, 0.05068, 0.9493, 0.2767, 0.9493, 0.2767, 0.7261, 0.05068, 0.9493, 0.05068, 0.9493, 0.05068, 0.2739, 0.9521, 0.05068, 0.9521, 0.05068, 0.9521, 0.7261, 0.9521, 0.7261, 0.9521, 0.9493, 0.9521, 0.6507, 0.6674, 0.7512, 0.6674, 0.7512, 0.9996, 0.6507, 0.9996, -6.243, 14.11, -7.733, 14.11, -7.733, -14.1, -6.243, -14.1, -11.33, 14.11, -7.733, 14.11, -7.733, -14.1, -11.33, -14.1, -11.33, -14.1, -7.733, -14.1, -7.733, 14.11, -11.33, 14.11, 0.8489, 0.9744, 0.8544, 0.8628, 0.8489, 0.8851, 0.8461, 0.9996, 0.8349, 1.005, 0.8209, 1.005, 0.8237, 0.98, 0.8377, 0.98, 0.9996, 0.2181, 0.9996, 0.5084, 1.005, 0.4944, 1.005, 0.2098, 0.2739, 0.05068, 0.2739, 0.05068, 0.05068, 0.05068, 0.6507, 0.9996, 0.5502, 0.9996, 0.5502, 0.6674, 0.6507, 0.6674, 0.5502, 0.9996, 0.4498, 0.9996, 0.4498, 0.6674, 0.5502, 0.6674, 0.05068, 0.2767, 0.05068, 0.2767, 0.05068, 0.05068, 0.05068, 0.05068, -14.93, 14.11, -16.42, 14.11, -16.42, -14.1, -14.93, -14.1, -14.93, -14.1, -11.33, -14.1, -11.33, 14.11, -14.93, 14.11, 0.9996, 0.2042, 0.8851, 0.1874, 0.8795, 0.1958, 0.994, 0.2098, 0.2488, 0.3326, 0.1512, 0.3326, 0.1512, 0.000447, 0.2488, 0.000447, 0.8126, 0.5279, 0.9772, 0.5112, 0.9744, 0.5251, 0.8098, 0.5419, 0.5502, 0.9996, 0.4498, 0.9996, 0.4498, 0.6674, 0.5502, 0.6674, 0.6395, 0.8265, 0.6479, 0.8377, 0.6507, 0.8154, 0.6423, 0.807, 0.9493, 0.9521, 0.9493, 0.9521, 0.7261, 0.9521, 0.05068, 0.05068, 0.05068, 0.05068, 0.2739, 0.05068, 0.994, 0.2098, 0.9996, 0.2181, 1.005, 0.2098, 0.9996, 0.2042, 0.8461, 0.9996, 0.8349, 1.005, 0.8377, 0.98, 0.8489, 0.9744, 0.5502, 0.9996, 0.4498, 0.9996, 0.4498, 0.6674, 0.5502, 0.6674, 0.6423, 0.807, 0.6507, 0.8154, 0.6479, 0.8377, 0.6395, 0.8265, 0.05068, 0.9521, 0.2739, 0.9521, 0.2739, 0.9521, 0.9493, 0.05068, 0.7261, 0.05068, 0.7261, 0.05068, 0.2321, 0.9242, 0.2098, 0.9186, 0.2098, 0.9437, 0.2321, 0.9465, 0.8489, 0.8851, 0.8461, 0.8795, 0.8489, 0.8572, 0.8544, 0.8628, 0.8489, 0.9744, 0.8377, 0.98, 0.8349, 1.005, 0.8461, 0.9996, -6.243, -14.1, -7.733, -14.1, -7.733, 14.11, -6.243, 14.11, 0.7261, 0.7261, 0.7261, 0.9521, 0.5, 0.9521, 0.5, 0.7261, 0.05068, 0.9996, -0.04979, 0.9996, -0.04979, 0.6674, 0.05068, 0.6674, 0.6507, 0.8154, 0.8489, 0.8572, 0.8461, 0.8795, 0.6479, 0.8377, 0.994, 0.2098, 0.8795, 0.1958, 0.8851, 0.1874, 0.9996, 0.2042, 0.7958, 0.5363, 0.8126, 0.5279, 0.8098, 0.5419, 0.7902, 0.5502, 0.8823, 0.1791, 0.8851, 0.1874, 0.8795, 0.1958, 0.8768, 0.1846, 0.9996, 0.2042, 1.005, 0.2098, 0.9996, 0.2181, 0.994, 0.2098, 0.7037, 1.014, 0.000447, 1.014, 0.000447, 0.9996, 0.7037, 0.9996, 0.05068, 0.9996, -0.04979, 0.9996, -0.04979, 0.6674, 0.05068, 0.6674, 0.9633, 0.3967, 0.9744, 0.3967, 0.9744, 0.3967, 0.9633, 0.3967, 0.3493, 0.6674, 0.2488, 0.6674, 0.2488, 0.3326, 0.3493, 0.3326, 0.2098, 0.9186, 0.7847, 0.5447, 1.005, 0.2098, 0.2098, 0.9186, 0.6423, 0.807, 0.7847, 0.5447, 0.2321, 0.9242, 0.7847, 0.5447, 0.6423, 0.807, 0.2321, 0.9242, 1.005, 0.2098, 0.7847, 0.5447, 0.000447, 0.8014, 0.000447, -0.153, 0.8823, 0.1791, 0.000447, -0.153, 0.2098, 0.9186, 0.8851, 0.1874, 0.000447, -0.153, 0.8823, 0.1791, 0.8795, -0.153, 0.000447, -0.153, 0.8795, -0.153, 0.8823, 0.1791, 0.3995, 0.3521, 0.2991, 0.3242, 0.3995, 0.1763, 0.5, 0.3242, 0.2321, 0.9242, 0.6507, 0.8154, 0.8489, 0.8572, 0.2098, 0.9186, 0.8489, 0.9744, 0.6507, 0.8154, 0.8126, 0.5279, 0.9996, 0.5056, 1.005, 0.2098, 1.005, 0.2098, 0.9772, 0.5112, 0.8126, 0.5279, 0.000447, -0.153, 0.000447, 0.8014, 0.2098, 0.9186, 0.8237, 0.98, 0.2321, 0.9242, 0.8544, 0.8628, 0.8489, 0.9744, 0.8489, 0.8572, 0.6507, 0.8154, 0.000447, 0.8014, 0.8851, 0.1874, 0.9996, 0.2042, 0.2098, 0.9186, 1.005, 0.2098, 0.8851, 0.1874, 0.7958, 0.5363, 0.8126, 0.5279, 1.005, 0.2098, 1.005, 0.2098, 0.8126, 0.5279, 0.7958, 0.5363, 0.8489, 0.9744, 0.8237, 0.98, 0.8544, 0.8628, 0.2321, 0.9242, 0.6423, 0.807, 0.6507, 0.8154, 0.2098, 0.9186, 0.6507, 0.8154, 0.6423, 0.807, 0.8126, 0.5279, 0.9772, 0.5112, 0.9996, 0.5056, 1.005, 0.2098, 1.005, 0.4944, 0.9772, 0.5112, 0.2098, 0.9186, 0.8237, 0.98, 0.8489, 0.9744, 1.005, 0.2098, 0.9996, 0.2042, 0.8851, 0.1874, 1.005, 0.4944, 0.9996, 0.5056, 0.9772, 0.5112, 0.2321, 0.9242, 0.2098, 0.9186, 1.005, 0.2098, 0.9996, 0.5056, 1.005, 0.4944, 1.005, 0.2098, 0.7847, 0.5447, 0.7958, 0.5363, 1.005, 0.2098, 1.005, 0.2098, 0.7958, 0.5363, 0.7847, 0.5447, 0.8489, 0.9744, 0.8544, 0.8628, 0.8489, 0.8572, 0.2098, 0.9186, 0.2321, 0.9242, 0.8237, 0.98, 0.8237, 0.98, 0.8377, 0.98, 0.8489, 0.9744, 0.2321, 0.9242, 0.8489, 0.8572, 0.8544, 0.8628, 0.8489, 0.9744, 0.8377, 0.98, 0.8237, 0.98, 0.000447, 0.8014, 0.8823, 0.1791, 0.8851, 0.1874, 0.000447, -0.153, 0.8851, 0.1874, 0.8823, 0.1791, 0.7791, 0.5586, 0.6395, 0.8265, 0.6423, 0.807, 0.7847, 0.5447, 0.9996, 0.5084, 0.994, 0.5195, 0.9996, 0.5056, 1.005, 0.4944, 0.8823, 0.1791, 0.8795, -0.153, 0.874, -0.153, 0.8768, 0.1846, 0.05068, 0.9996, -0.04979, 0.9996, -0.04979, 0.6674, 0.05068, 0.6674, 0.9744, 0.3967, 0.9744, 0.3967, 0.9633, 0.3967, 0.9633, 0.3967, 0.9744, 0.4023, 0.9633, 0.4023, 0.9633, 0.4051, 0.9744, 0.4051, 0.9744, 0.4023, 0.9633, 0.4023, 0.9633, 0.4023, 0.9744, 0.4023, 1.005, 0.2098, 1.005, 0.4944, 0.9996, 0.5084, 0.9996, 0.2181, 0.000447, 0.000447, 0.9996, 0.000447, 0.9996, 0.9996, 0.000447, 0.9996, 0.000447, 0.4916, 0.7037, 0.4916, 0.7037, 0.9996, 0.000447, 0.9996, 0.05068, 0.9996, -0.04979, 0.9996, -0.04979, 0.6674, 0.05068, 0.6674, 0.5502, 0.9996, 0.4498, 0.9996, 0.4498, 0.6674, 0.5502, 0.6674, 0.000447, 0.5, 0.000447, 0.000447, 0.9996, 0.000447, 0.9996, 0.5, 0.2349, 0.9996, 0.09533, 0.9996, 0.6814, 0.9996, 0.2349, 0.9996, 0.09533, 0.9996, 0.6814, 0.9996, 0.09533, 0.9996, 0.6507, 0.9996, 0.6814, 0.9996, 0.4665, 0.9996, 0.2349, 0.9996, 0.6814, 0.9996, 0.6814, 0.9996, 0.6507, 0.9996, 0.7512, 0.9996, 0.05068, 0.000447, 0.1512, 0.000447, 0.1512, 0.3326, 0.05068, 0.3326, 0.5, 0.5, 0.5, 0.7261, 0.2739, 0.7261, 0.2739, 0.5, 0.6814, 0.9996, 0.6507, 0.9996, 0.7512, 0.9996, 0.6814, 0.9996, 0.6507, 0.9996, 0.7512, 0.9996, 0.09533, 0.9996, 0.09533, 0.9996, 0.6814, 0.9996, 0.2349, 0.9996, 0.09533, 0.9996, 0.6814, 0.9996, 0.6507, 0.000447, 0.7512, 0.000447, 0.7512, 0.3326, 0.6507, 0.3326, 0.8489, 0.6674, 0.9493, 0.6674, 0.9493, 0.9996, 0.8489, 0.9996, 0.2488, 0.000447, 0.3493, 0.000447, 0.3493, 0.3326, 0.2488, 0.3326, 0.05068, 0.5, 0.05068, 0.5, 0.05068, 0.7261, 0.05068, 0.7261, 0.3493, 0.9996, 0.2488, 0.9996, 0.2488, 0.6674, 0.3493, 0.6674, 0.3493, 0.000447, 0.4498, 0.000447, 0.4498, 0.3326, 0.3493, 0.3326, 0.6507, 0.000447, 0.7512, 0.000447, 0.7512, 0.3326, 0.6507, 0.3326, 0.05068, 0.3326, -0.04979, 0.3326, -0.04979, 0.000447, 0.05068, 0.000447, 0.8489, 0.000447, 0.9493, 0.000447, 0.9493, 0.3326, 0.8489, 0.3326, 0.9493, 0.9996, 0.8489, 0.9996, 0.8489, 0.6674, 0.9493, 0.6674, 0.05068, 0.000447, 0.1512, 0.000447, 0.1512, 0.3326, 0.05068, 0.3326, 0.05068, 0.3326, -0.04979, 0.3326, -0.04979, 0.000447, 0.05068, 0.000447, 0.05068, 0.000447, 0.1512, 0.000447, 0.1512, 0.3326, 0.05068, 0.3326, 0.05068, 0.000447, 0.1512, 0.000447, 0.1512, 0.3326, 0.05068, 0.3326, 0.4498, 0.3326, 0.3493, 0.3326, 0.3493, 0.000447, 0.4498, 0.000447, 0.1512, 0.3326, 0.05068, 0.3326, 0.05068, 0.000447, 0.1512, 0.000447, 0.1512, 0.000447, 0.2488, 0.000447, 0.2488, 0.3326, 0.1512, 0.3326, 0.3493, 0.000447, 0.4498, 0.000447, 0.4498, 0.3326, 0.3493, 0.3326, 0.2488, 0.3326, 0.1512, 0.3326, 0.1512, 0.000447, 0.2488, 0.000447, 0.6507, 0.000447, 0.7512, 0.000447, 0.7512, 0.3326, 0.6507, 0.3326, 0.4498, 0.000447, 0.5502, 0.000447, 0.5502, 0.3326, 0.4498, 0.3326, 0.6507, 0.3326, 0.5502, 0.3326, 0.5502, 0.000447, 0.6507, 0.000447, 0.05068, 0.5, 0.05068, 0.5, 0.05068, 0.2767, 0.05068, 0.2767, 0.2488, 0.3326, 0.1512, 0.3326, 0.1512, 0.000447, 0.2488, 0.000447, 0.2488, 0.3326, 0.1512, 0.3326, 0.1512, 0.000447, 0.2488, 0.000447, 0.5502, 0.000447, 0.6507, 0.000447, 0.6507, 0.3326, 0.5502, 0.3326, 0.4498, 0.3326, 0.3493, 0.3326, 0.3493, 0.000447, 0.4498, 0.000447, 0.2488, 0.000447, 0.3493, 0.000447, 0.3493, 0.3326, 0.2488, 0.3326, 0.8489, 0.3326, 0.7512, 0.3326, 0.7512, 0.000447, 0.8489, 0.000447, 0.8489, 0.000447, 0.9493, 0.000447, 0.9493, 0.3326, 0.8489, 0.3326, 0.8489, 0.3326, 0.7512, 0.3326, 0.7512, 0.000447, 0.8489, 0.000447, 0.6507, 0.9996, 0.5502, 0.9996, 0.5502, 0.6674, 0.6507, 0.6674, 0.05068, 0.6674, 0.1512, 0.6674, 0.1512, 0.9996, 0.05068, 0.9996, 0.5502, 0.000447, 0.6507, 0.000447, 0.6507, 0.3326, 0.5502, 0.3326, 0.8963, 0.9996, 0.7149, 0.9996, 0.6814, 0.9996, 0.05068, 0.000447, 0.1512, 0.000447, 0.1512, 0.3326, 0.05068, 0.3326, 0.8489, 0.9996, 0.7512, 0.9996, 0.7512, 0.6674, 0.8489, 0.6674, 0.6507, 0.9996, 0.5502, 0.9996, 0.5502, 0.6674, 0.6507, 0.6674, 0.7512, 0.6674, 0.8489, 0.6674, 0.8489, 0.9996, 0.7512, 0.9996, 0.2488, 0.9996, 0.1512, 0.9996, 0.1512, 0.6674, 0.2488, 0.6674, 0.7512, 0.3326, 0.6507, 0.3326, 0.6507, 0.000447, 0.7512, 0.000447, 0.8489, 0.9996, 0.7512, 0.9996, 0.7512, 0.6674, 0.8489, 0.6674, 0.4498, 0.9996, 0.3493, 0.9996, 0.3493, 0.6674, 0.4498, 0.6674, 0.7512, 0.6674, 0.8489, 0.6674, 0.8489, 0.9996, 0.7512, 0.9996, 0.5, 0.5, 0.5, 0.2767, 0.7261, 0.2767, 0.7261, 0.5, 0.2488, 0.6674, 0.3493, 0.6674, 0.3493, 0.9996, 0.2488, 0.9996, 0.7902, 0.5502, 0.8098, 0.5419, 0.8126, 0.5279, 0.7958, 0.5363, 0.8963, 0.9996, 0.7149, 0.9996, 0.6814, 0.9996, 0.6814, 0.9996, 0.8489, 0.9996, 0.9493, 0.9996, 0.7512, 0.9996, 0.6507, 0.9996, 0.6507, 0.6674, 0.7512, 0.6674, 0.3493, 0.6674, 0.4498, 0.6674, 0.4498, 0.9996, 0.3493, 0.9996, 0.8963, 0.9996, 0.7149, 0.9996, 0.6814, 0.9996, 0.6814, 0.9996, 0.8489, 0.9996, 0.9493, 0.9996, 0.8963, 0.9996, 0.7149, 0.9996, 0.6814, 0.9996, 0.6814, 0.9996, 0.8489, 0.9996, 0.9493, 0.9996, 0.05068, 0.3326, -0.04979, 0.3326, -0.04979, 0.000447, 0.05068, 0.000447, 0.9744, 0.4023, 0.9633, 0.4023, 0.9633, 0.4023, 0.9744, 0.4023, 0.6507, 0.000447, 0.7512, 0.000447, 0.7512, 0.3326, 0.6507, 0.3326, 0.05068, 0.6674, 0.1512, 0.6674, 0.1512, 0.9996, 0.05068, 0.9996, 0.9493, 0.9996, 0.8489, 0.9996, 0.8489, 0.6674, 0.9493, 0.6674, 0.1512, 0.9996, 0.05068, 0.9996, 0.05068, 0.6674, 0.1512, 0.6674, 0.3493, 0.3326, 0.2488, 0.3326, 0.2488, 0.000447, 0.3493, 0.000447, 0.6814, 0.9996, 0.7512, 0.9996, 0.8489, 0.9996, 0.6814, 0.9996, 0.8489, 0.9996, 0.9493, 0.9996, 0.9493, 0.3326, 0.8489, 0.3326, 0.8489, 0.000447, 0.9493, 0.000447, 0.3493, 0.9996, 0.2488, 0.9996, 0.2488, 0.6674, 0.3493, 0.6674, 0.2488, 0.000447, 0.3493, 0.000447, 0.3493, 0.3326, 0.2488, 0.3326, 0.8489, 0.9996, 0.7512, 0.9996, 0.7512, 0.6674, 0.8489, 0.6674, 0.6507, 0.000447, 0.7512, 0.000447, 0.7512, 0.3326, 0.6507, 0.3326, 0.6507, 0.6674, 0.7512, 0.6674, 0.7512, 0.9996, 0.6507, 0.9996, 0.3493, 0.9996, 0.2488, 0.9996, 0.2488, 0.6674, 0.3493, 0.6674, 0.9493, 0.5, 0.9493, 0.5, 0.9493, 0.7261, 0.9493, 0.7261, 0.2321, 0.9465, 0.2098, 0.9437, 0.2098, 0.9186, 0.2321, 0.9242, 0.8489, 0.3326, 0.7512, 0.3326, 0.7512, 0.000447, 0.8489, 0.000447, 0.2488, 0.9996, 0.1512, 0.9996, 0.1512, 0.6674, 0.2488, 0.6674, 0.7847, 0.5447, 0.6423, 0.807, 0.6395, 0.8265, 0.7791, 0.5586, 0.4498, 0.9996, 0.3493, 0.9996, 0.3493, 0.6674, 0.4498, 0.6674, 0.7512, 0.6674, 0.8489, 0.6674, 0.8489, 0.9996, 0.7512, 0.9996, 0.6507, 0.9996, 0.5502, 0.9996, 0.5502, 0.6674, 0.6507, 0.6674, 0.2488, 0.9996, 0.1512, 0.9996, 0.1512, 0.6674, 0.2488, 0.6674, 0.2739, 0.5, 0.2739, 0.7261, 0.05068, 0.7261, 0.05068, 0.5, 0.8461, 0.9996, 0.8489, 0.8851, 0.8544, 0.8628, 0.8489, 0.9744, 0.5, 0.2767, 0.5, 0.5, 0.2739, 0.5, 0.2739, 0.2767, 0.7261, 0.5, 0.7261, 0.2767, 0.9493, 0.2767, 0.9493, 0.5, 0.000447, -0.153, 0.000447, 0.8014, 0.000447, 0.8237, 0.000447, -0.153, 0.9772, 0.5112, 0.9996, 0.5056, 0.994, 0.5195, 0.9744, 0.5251, 0.9633, 0.3967, 0.9744, 0.3967, 0.9744, 0.3939, 0.9633, 0.3939, 0.7149, 0.9996, 0.4665, 0.9996, 0.6814, 0.9996, 0.7149, 0.9996, 0.4665, 0.9996, 0.6814, 0.9996, 0.7149, 0.9996, 0.4665, 0.9996, 0.6814, 0.9996, 0.09533, 0.9996, 0.09533, 0.9996, 0.6814, 0.9996, 0.09533, 0.9996, 0.09533, 0.9996, 0.6814, 0.9996, 0.6814, 0.9996, 0.7512, 0.9996, 0.8489, 0.9996, 0.7149, 0.9996, 0.4665, 0.9996, 0.6814, 0.9996, 0.6814, 0.9996, 0.7512, 0.9996, 0.8489, 0.9996, 0.4665, 0.9996, 0.2349, 0.9996, 0.6814, 0.9996, 0.6814, 0.9996, 0.7512, 0.9996, 0.8489, 0.9996, 0.4665, 0.9996, 0.2349, 0.9996, 0.6814, 0.9996, 0.2349, 0.9996, 0.09533, 0.9996, 0.6814, 0.9996, 0.09533, 0.9996, 0.6507, 0.9996, 0.6814, 0.9996, 0.4665, 0.9996, 0.2349, 0.9996, 0.6814, 0.9996, 0.09533, 0.9996, 0.6507, 0.9996, 0.6814, 0.9996, 0.6814, 0.9996, 0.6507, 0.9996, 0.7512, 0.9996, 0.09533, 0.9996, 0.09533, 0.9996, 0.6814, 0.9996, 0.09533, 0.9996, 0.6507, 0.9996, 0.6814, 0.9996, 0.6814, 0.9996, 0.9493, 0.9996, 0.8963, 0.9996, 0.6814, 0.9996, 0.9493, 0.9996, 0.8963, 0.9996, 0.6814, 0.9996, 0.9493, 0.9996, 0.8963, 0.9996, 0.6814, 0.9996, 0.9493, 0.9996, 0.8963, 0.9996, 0.000447, 0.8237, 0.994, 0.2098, 0.9996, 0.2181, 0.2098, 0.9437, 0.8489, 0.3326, 0.9493, 0.3326, 0.9493, 0.6674, 0.8489, 0.6674, 0.3493, 0.3326, 0.4498, 0.3326, 0.4498, 0.6674, 0.3493, 0.6674, 0.6507, 0.6674, 0.5502, 0.6674, 0.5502, 0.3326, 0.6507, 0.3326, 0.5502, 0.6674, 0.4498, 0.6674, 0.4498, 0.3326, 0.5502, 0.3326, 0.5502, 0.6674, 0.4498, 0.6674, 0.4498, 0.3326, 0.5502, 0.3326, 0.05068, 0.6674, -0.04979, 0.6674, -0.04979, 0.3326, 0.05068, 0.3326, 0.7512, 0.3326, 0.8489, 0.3326, 0.8489, 0.6674, 0.7512, 0.6674, 0.8489, 0.3326, 0.9493, 0.3326, 0.9493, 0.6674, 0.8489, 0.6674, 0.5502, 0.6674, 0.4498, 0.6674, 0.4498, 0.3326, 0.5502, 0.3326, 0.8489, 0.3326, 0.9493, 0.3326, 0.9493, 0.6674, 0.8489, 0.6674, 0.4498, 0.6674, 0.3493, 0.6674, 0.3493, 0.3326, 0.4498, 0.3326, 0.5502, 0.3326, 0.6507, 0.3326, 0.6507, 0.6674, 0.5502, 0.6674, 0.8489, 0.3326, 0.9493, 0.3326, 0.9493, 0.6674, 0.8489, 0.6674, 0.6507, 0.3326, 0.7512, 0.3326, 0.7512, 0.6674, 0.6507, 0.6674, 0.7512, 0.6674, 0.6507, 0.6674, 0.6507, 0.3326, 0.7512, 0.3326, 0.8489, 0.6674, 0.7512, 0.6674, 0.7512, 0.3326, 0.8489, 0.3326, 0.3493, 0.6674, 0.2488, 0.6674, 0.2488, 0.3326, 0.3493, 0.3326, 0.1512, 0.6674, 0.05068, 0.6674, 0.05068, 0.3326, 0.1512, 0.3326, 0.3493, 0.3326, 0.4498, 0.3326, 0.4498, 0.6674, 0.3493, 0.6674, 0.1512, 0.6674, 0.05068, 0.6674, 0.05068, 0.3326, 0.1512, 0.3326, 0.7512, 0.3326, 0.8489, 0.3326, 0.8489, 0.6674, 0.7512, 0.6674, 0.8489, 0.3326, 0.9493, 0.3326, 0.9493, 0.6674, 0.8489, 0.6674, 0.1512, 0.6674, 0.05068, 0.6674, 0.05068, 0.3326, 0.1512, 0.3326, 0.5, 0.05068, 0.5, 0.05068, 0.7261, 0.05068, 0.7261, 0.05068, 0.2488, 0.6674, 0.1512, 0.6674, 0.1512, 0.3326, 0.2488, 0.3326, 0.5502, 0.6674, 0.4498, 0.6674, 0.4498, 0.3326, 0.5502, 0.3326, 0.2488, 0.3326, 0.3493, 0.3326, 0.3493, 0.6674, 0.2488, 0.6674, 0.05068, 0.7261, 0.05068, 0.7261, 0.05068, 0.9521, 0.05068, 0.9521, 0.05068, 0.6674, -0.04979, 0.6674, -0.04979, 0.3326, 0.05068, 0.3326, -0.04979, 0.3326, 0.05068, 0.3326, 0.05068, 0.6674, -0.04979, 0.6674, 0.8489, 0.6674, 0.7512, 0.6674, 0.7512, 0.3326, 0.8489, 0.3326, 0.6507, 0.6674, 0.5502, 0.6674, 0.5502, 0.3326, 0.6507, 0.3326, 0.1512, 0.3326, 0.2488, 0.3326, 0.2488, 0.6674, 0.1512, 0.6674, 0.1512, 0.6674, 0.05068, 0.6674, 0.05068, 0.3326, 0.1512, 0.3326, 0.1512, 0.3326, 0.2488, 0.3326, 0.2488, 0.6674, 0.1512, 0.6674, 0.1512, 0.6674, 0.05068, 0.6674, 0.05068, 0.3326, 0.1512, 0.3326, 0.6507, 0.6674, 0.5502, 0.6674, 0.5502, 0.3326, 0.6507, 0.3326, 0.8489, 0.6674, 0.7512, 0.6674, 0.7512, 0.3326, 0.8489, 0.3326, -0.04979, 0.3326, 0.05068, 0.3326, 0.05068, 0.6674, -0.04979, 0.6674, 0.7986, 0.1763, 0.7986, 0.3521, 0.7009, 0.3242, 0.6005, 0.1763, 0.06464, 0.6061, 0.7763, 0.6061, 0.6786, 0.6591, 0.1623, 0.6591, 0.3995, 0.1763, 0.2991, 0.3242, 0.2014, 0.3521, 0.2014, 0.1763, 0.8991, 0.8237, 0.7986, 0.6758, 0.8991, 0.6479, 0.2349, 0.9996, 0.09533, 0.9996, 0.6814, 0.9996, 0.09533, 0.9996, 0.09533, 0.9996, 0.6814, 0.9996, 0.2014, 0.3521, 0.2488, 0.5, 0.2014, 0.6758, 0.1512, 0.5, 0.6814, 0.9996, 0.6507, 0.9996, 0.7512, 0.9996, 0.000447, 0.1763, -0.1, 0.3242, -0.2005, 0.1763, -0.1, 0.000447, 0.6005, 0.1763, 0.7009, 0.3242, 0.6005, 0.3521, 0.7009, 0.6479, 0.6507, 0.5, 0.7009, 0.3242, 0.7512, 0.5, 0.4498, 0.5, 0.3995, 0.3521, 0.5, 0.3242, 0.5502, 0.5, 0.05068, 0.5, 0.000447, 0.3521, 0.1009, 0.3242, 0.1512, 0.5, 0.5, 0.8237, 0.6005, 0.6758, 0.7009, 0.8237, 0.6005, 0.9996, 0.4665, 0.9996, 0.2349, 0.9996, 0.6814, 0.9996, 0.05068, 0.5, 0.05068, 0.2767, 0.2739, 0.2767, 0.2739, 0.5, -0.04979, 0.000447, 0.05068, 0.000447, 0.05068, 0.3326, -0.04979, 0.3326, -0.04979, 0.000447, 0.05068, 0.000447, 0.05068, 0.3326, -0.04979, 0.3326, 0.4498, 0.000447, 0.5502, 0.000447, 0.5502, 0.3326, 0.4498, 0.3326, 0.6507, 0.3326, 0.5502, 0.3326, 0.5502, 0.000447, 0.6507, 0.000447, 0.9493, 0.9996, 0.8489, 0.9996, 0.8489, 0.6674, 0.9493, 0.6674, 0.2488, 0.3326, 0.1512, 0.3326, 0.1512, 0.000447, 0.2488, 0.000447, 0.3995, 0.9996, 0.2991, 0.8237, 0.5, 0.8237, -0.1, 0.3242, 0.000447, 0.3521, 0.9493, 0.5, 0.8489, 0.5, 0.6507, 0.3326, 0.5502, 0.3326, 0.5502, 0.000447, 0.6507, 0.000447, 0.8098, 0.5419, 0.9744, 0.5251, 0.9772, 0.5112, 0.8126, 0.5279, 0.4498, 0.3326, 0.3493, 0.3326, 0.3493, 0.000447, 0.4498, 0.000447, 0.9493, 0.5, 0.9493, 0.5, 0.9493, 0.2767, 0.9493, 0.2767, 0.3995, 0.3521, 0.4498, 0.5, 0.3493, 0.5, 0.7512, 0.000447, 0.8489, 0.000447, 0.8489, 0.3326, 0.7512, 0.3326, 0.7512, 0.3326, 0.6507, 0.3326, 0.6507, 0.000447, 0.7512, 0.000447, 0.6507, 0.3326, 0.5502, 0.3326, 0.5502, 0.000447, 0.6507, 0.000447, 0.9744, 0.5251, 0.994, 0.5195, 0.9996, 0.5056, 0.9772, 0.5112, 0.8489, 0.000447, 0.9493, 0.000447, 0.9493, 0.3326, 0.8489, 0.3326, 0.6507, 0.5, 0.7009, 0.6479, 0.6005, 0.6758, 0.5502, 0.5, -0.04979, 0.000447, 0.05068, 0.000447, 0.05068, 0.3326, -0.04979, 0.3326, 0.4498, 0.5, 0.5, 0.6479, 0.3995, 0.6758, 0.6005, 0.3521, 0.6507, 0.5, 0.5502, 0.5, 0.05068, 0.5, 0.1512, 0.5, 0.1009, 0.6479, 0.000447, 0.6758, 0.8489, 0.5, 0.8991, 0.6479, 0.7986, 0.6758, 0.7512, 0.5, 0.8489, 0.000447, 0.9493, 0.000447, 0.9493, 0.3326, 0.8489, 0.3326, 0.2488, 0.000447, 0.3493, 0.000447, 0.3493, 0.3326, 0.2488, 0.3326, 0.1512, 0.000447, 0.2488, 0.000447, 0.2488, 0.3326, 0.1512, 0.3326, 0.4498, 0.000447, 0.5502, 0.000447, 0.5502, 0.3326, 0.4498, 0.3326, 0.8963, 0.9996, 0.7149, 0.9996, 0.6814, 0.9996, 0.8489, 0.9996, 0.7512, 0.9996, 0.7512, 0.6674, 0.8489, 0.6674, 0.5502, 0.6674, 0.6507, 0.6674, 0.6507, 0.9996, 0.5502, 0.9996, -0.1, 0.8237, -0.1, 0.6479, 0.000447, 0.6758, 0.2991, 0.8237, 0.3995, 0.6758, 0.5, 0.6479, 0.5, 0.8237, 0.1009, 0.000447, 0.2014, 0.1763, 0.000447, 0.1763, 0.2488, 0.5, 0.2991, 0.6479, 0.2014, 0.6758, 0.3493, 0.6674, 0.4498, 0.6674, 0.4498, 0.9996, 0.3493, 0.9996, 0.7512, 0.9996, 0.6507, 0.9996, 0.6507, 0.6674, 0.7512, 0.6674, 0.3493, 0.9996, 0.2488, 0.9996, 0.2488, 0.6674, 0.3493, 0.6674, 0.05068, 0.6674, 0.1512, 0.6674, 0.1512, 0.9996, 0.05068, 0.9996, 0.1512, 0.5, 0.1009, 0.3242, 0.2014, 0.3521, 0.2014, 0.6758, 0.2991, 0.8237, 0.1009, 0.8237, 0.1009, 0.6479, 0.7512, 0.5, 0.7009, 0.3242, 0.7986, 0.3521, 0.2014, 0.1763, 0.2014, 0.3521, 0.1009, 0.3242, 0.000447, 0.1763, 0.2991, 0.000447, 0.3995, 0.1763, 0.2014, 0.1763, 0.05068, 0.5, 0.000447, 0.6758, -0.04979, 0.5, 0.000447, 0.3521, 0.09533, 0.9996, 0.6507, 0.9996, 0.6814, 0.9996, 0.4498, 0.9996, 0.3493, 0.9996, 0.3493, 0.6674, 0.4498, 0.6674, 0.3995, 0.6758, 0.2991, 0.6479, 0.3493, 0.5, 0.4498, 0.5, 0.2014, 0.9996, 0.1009, 0.8237, 0.2991, 0.8237, 0.8963, 0.9996, 0.7149, 0.9996, 0.6814, 0.9996, 0.6814, 0.9996, 0.8489, 0.9996, 0.9493, 0.9996, 0.2488, 0.6674, 0.3493, 0.6674, 0.3493, 0.9996, 0.2488, 0.9996, 0.7512, 0.9996, 0.6507, 0.9996, 0.6507, 0.6674, 0.7512, 0.6674, 0.8489, 0.6674, 0.9493, 0.6674, 0.9493, 0.9996, 0.8489, 0.9996, 0.6814, 0.9996, 0.7512, 0.9996, 0.8489, 0.9996, 0.6814, 0.9996, 0.8489, 0.9996, 0.9493, 0.9996, 0.5, 0.8237, 0.5, 0.6479, 0.6005, 0.6758, 0.7986, 0.1763, 0.8991, 0.3242, 0.7986, 0.3521, 0.3493, 0.5, 0.2991, 0.3242, 0.3995, 0.3521, 0.5, 0.000447, 0.6005, 0.1763, 0.5, 0.3242, 0.3995, 0.1763, 0.6507, 0.5, 0.6005, 0.3521, 0.7009, 0.3242, -0.1, 0.8237, 0.000447, 0.6758, 0.1009, 0.6479, 0.1009, 0.8237, 0.2488, 0.5, 0.2991, 0.3242, 0.3493, 0.5, 0.2991, 0.6479, 0.2991, 0.8237, 0.2014, 0.6758, 0.2991, 0.6479, 0.05068, 0.000447, 0.1512, 0.000447, 0.1512, 0.3326, 0.05068, 0.3326, 0.2488, 0.9996, 0.1512, 0.9996, 0.1512, 0.6674, 0.2488, 0.6674, 0.3493, 0.000447, 0.4498, 0.000447, 0.4498, 0.3326, 0.3493, 0.3326, 0.2488, 0.000447, 0.3493, 0.000447, 0.3493, 0.3326, 0.2488, 0.3326, 0.2488, 0.9996, 0.1512, 0.9996, 0.1512, 0.6674, 0.2488, 0.6674, 0.3493, 0.9996, 0.2488, 0.9996, 0.2488, 0.6674, 0.3493, 0.6674, 0.7261, 0.2767, 0.7261, 0.05068, 0.9493, 0.05068, 0.9493, 0.2767, 0.8489, 0.6674, 0.9493, 0.6674, 0.9493, 0.9996, 0.8489, 0.9996, 0.05068, 0.9996, -0.04979, 0.9996, -0.04979, 0.6674, 0.05068, 0.6674, 0.5502, 0.5, 0.6005, 0.6758, 0.5, 0.6479, 0.5, 0.6479, 0.4498, 0.5, 0.5502, 0.5, 0.7986, 0.3521, 0.8489, 0.5, 0.7512, 0.5, 0.8489, 0.5, 0.7986, 0.3521, 0.8991, 0.3242, 0.2991, 0.8237, 0.2991, 0.6479, 0.3995, 0.6758, 0.000447, 0.1763, 0.1009, 0.3242, 0.000447, 0.3521, 0.000447, 0.1763, 0.000447, 0.3521, -0.1, 0.3242, -0.04979, 0.5, 0.000447, 0.6758, -0.1, 0.6479, 0.8991, 0.6479, 0.8489, 0.5, 0.9493, 0.5, 0.1512, 0.5, 0.2014, 0.6758, 0.1009, 0.6479, 0.7512, 0.5, 0.7986, 0.6758, 0.7009, 0.6479, 0.7009, 0.6479, 0.7986, 0.6758, 0.7009, 0.8237, 0.6005, 0.6758, 0.7009, 0.000447, 0.7986, 0.1763, 0.6005, 0.1763, 0.6005, 0.1763, 0.6005, 0.3521, 0.5, 0.3242, 0.5502, 0.5, 0.5, 0.3242, 0.6005, 0.3521, 0.2488, 0.5, 0.2014, 0.3521, 0.2991, 0.3242, 0.000447, 0.9996, -0.1, 0.8237, 0.1009, 0.8237, 0.7149, 0.9996, 0.4665, 0.9996, 0.6814, 0.9996, 0.09533, 0.9996, 0.6507, 0.9996, 0.6814, 0.9996, 0.7149, 0.9996, 0.4665, 0.9996, 0.6814, 0.9996, 0.4665, 0.9996, 0.2349, 0.9996, 0.6814, 0.9996, 0.09533, 0.9996, 0.09533, 0.9996, 0.6814, 0.9996, 0.6814, 0.9996, 0.7512, 0.9996, 0.8489, 0.9996, 0.6814, 0.9996, 0.6507, 0.9996, 0.7512, 0.9996, 0.2349, 0.9996, 0.09533, 0.9996, 0.6814, 0.9996, 0.6814, 0.9996, 0.9493, 0.9996, 0.8963, 0.9996, 0.6814, 0.9996, 0.9493, 0.9996, 0.8963, 0.9996, 0.6507, 0.6674, 0.5502, 0.6674, 0.5502, 0.3326, 0.6507, 0.3326, 0.5502, 0.6674, 0.4498, 0.6674, 0.4498, 0.3326, 0.5502, 0.3326, 0.7512, 0.6674, 0.6507, 0.6674, 0.6507, 0.3326, 0.7512, 0.3326, 0.3493, 0.6674, 0.2488, 0.6674, 0.2488, 0.3326, 0.3493, 0.3326, 0.6507, 0.3326, 0.7512, 0.3326, 0.7512, 0.6674, 0.6507, 0.6674, 0.05068, 0.6674, -0.04979, 0.6674, -0.04979, 0.3326, 0.05068, 0.3326, 0.1512, 0.3326, 0.2488, 0.3326, 0.2488, 0.6674, 0.1512, 0.6674, 0.7512, 0.6674, 0.6507, 0.6674, 0.6507, 0.3326, 0.7512, 0.3326, 0.9493, 0.6674, 0.8489, 0.6674, 0.8489, 0.3326, 0.9493, 0.3326, 0.8489, 0.6674, 0.7512, 0.6674, 0.7512, 0.3326, 0.8489, 0.3326, 0.7512, 0.6674, 0.6507, 0.6674, 0.6507, 0.3326, 0.7512, 0.3326, 0.4498, 0.6674, 0.3493, 0.6674, 0.3493, 0.3326, 0.4498, 0.3326, 0.5502, 0.6674, 0.4498, 0.6674, 0.4498, 0.3326, 0.5502, 0.3326, 0.1512, 0.6674, 0.05068, 0.6674, 0.05068, 0.3326, 0.1512, 0.3326, 0.2488, 0.6674, 0.1512, 0.6674, 0.1512, 0.3326, 0.2488, 0.3326, 0.4498, 0.6674, 0.3493, 0.6674, 0.3493, 0.3326, 0.4498, 0.3326, 0.8489, 0.3326, 0.9493, 0.3326, 0.9493, 0.6674, 0.8489, 0.6674, 0.05068, 0.6674, -0.04979, 0.6674, -0.04979, 0.3326, 0.05068, 0.3326, 0.3493, 0.3326, 0.4498, 0.3326, 0.4498, 0.6674, 0.3493, 0.6674, 0.2488, 0.6674, 0.1512, 0.6674, 0.1512, 0.3326, 0.2488, 0.3326, 0.2349, 0.9996, 0.09533, 0.9996, 0.6814, 0.9996, 0.09533, 0.9996, 0.6507, 0.9996, 0.6814, 0.9996, 0.4498, 0.9996, 0.3493, 0.9996, 0.3493, 0.6674, 0.4498, 0.6674, 0.8489, 0.3326, 0.7512, 0.3326, 0.7512, 0.000447, 0.8489, 0.000447, 0.4498, 0.000447, 0.5502, 0.000447, 0.5502, 0.3326, 0.4498, 0.3326, 0.8489, 0.000447, 0.9493, 0.000447, 0.9493, 0.3326, 0.8489, 0.3326, 0.3493, 0.000447, 0.4498, 0.000447, 0.4498, 0.3326, 0.3493, 0.3326, 0.5502, 0.3326, 0.4498, 0.3326, 0.4498, 0.000447, 0.5502, 0.000447, 0.8963, 0.9996, 0.7149, 0.9996, 0.6814, 0.9996, 0.05068, 0.3326, -0.04979, 0.3326, -0.04979, 0.000447, 0.05068, 0.000447, 0.5502, 0.6674, 0.6507, 0.6674, 0.6507, 0.9996, 0.5502, 0.9996, 0.3493, 0.6674, 0.4498, 0.6674, 0.4498, 0.9996, 0.3493, 0.9996, 0.6507, 0.6674, 0.7512, 0.6674, 0.7512, 0.9996, 0.6507, 0.9996, 0.2488, 0.9996, 0.1512, 0.9996, 0.1512, 0.6674, 0.2488, 0.6674, 0.6814, 0.9996, 0.7512, 0.9996, 0.8489, 0.9996, 0.6814, 0.9996, 0.8489, 0.9996, 0.9493, 0.9996, 0.2488, 0.000447, 0.3493, 0.000447, 0.3493, 0.3326, 0.2488, 0.3326, 0.2488, 0.9996, 0.1512, 0.9996, 0.1512, 0.6674, 0.2488, 0.6674, 0.8489, 0.000447, 0.9493, 0.000447, 0.9493, 0.3326, 0.8489, 0.3326, 0.5, 0.9521, 0.5, 0.9521, 0.2739, 0.9521, 0.2739, 0.9521, 0.7512, 0.9996, 0.6507, 0.9996, 0.6507, 0.6674, 0.7512, 0.6674, 0.4498, 0.000447, 0.5502, 0.000447, 0.5502, 0.3326, 0.4498, 0.3326, 0.05068, 0.9996, -0.04979, 0.9996, -0.04979, 0.6674, 0.05068, 0.6674, 0.7958, 0.5363, 0.7847, 0.5447, 0.7791, 0.5586, 0.7902, 0.5502, 0.05068, 0.6674, 0.1512, 0.6674, 0.1512, 0.9996, 0.05068, 0.9996, 0.7149, 0.9996, 0.4665, 0.9996, 0.6814, 0.9996, 0.09533, 0.9996, 0.09533, 0.9996, 0.6814, 0.9996, 0.4665, 0.9996, 0.2349, 0.9996, 0.6814, 0.9996, 0.6814, 0.9996, 0.6507, 0.9996, 0.7512, 0.9996, 0.6814, 0.9996, 0.9493, 0.9996, 0.8963, 0.9996, 0.5502, 0.3326, 0.6507, 0.3326, 0.6507, 0.6674, 0.5502, 0.6674, 0.7512, 0.6674, 0.6507, 0.6674, 0.6507, 0.3326, 0.7512, 0.3326, 0.3493, 0.6674, 0.2488, 0.6674, 0.2488, 0.3326, 0.3493, 0.3326, 0.3493, 0.3326, 0.4498, 0.3326, 0.4498, 0.6674, 0.3493, 0.6674, 0.1512, 0.6674, 0.05068, 0.6674, 0.05068, 0.3326, 0.1512, 0.3326, 0.2488, 0.3326, 0.3493, 0.3326, 0.3493, 0.6674, 0.2488, 0.6674, 0.3493, 0.6674, 0.2488, 0.6674, 0.2488, 0.3326, 0.3493, 0.3326, 0.8489, 0.6674, 0.7512, 0.6674, 0.7512, 0.3326, 0.8489, 0.3326, 0.6507, 0.6674, 0.5502, 0.6674, 0.5502, 0.3326, 0.6507, 0.3326, 0.5502, 0.6674, 0.4498, 0.6674, 0.4498, 0.3326, 0.5502, 0.3326, 0.000447, 0.000447, 0.9996, 0.000447, 0.9996, 0.9996, 0.000447, 0.9996])
me_defender.materials.append(mat_01defendermarquee)
me_defender.materials.append(mat_02defenderscreen)
me_defender.materials.append(mat_defenderbezel)
me_defender.materials.append(mat_defenderblack)
me_defender.materials.append(mat_defendershinyblack)
me_defender.materials.append(mat_defendersideart)
me_defender.materials.append(mat_defendercpocoin)
me_defender.materials.append(mat_defendershinywhite)
me_defender.materials.append(mat_defendershinyred)
me_defender.materials.append(mat_defendershinygreen)
me_defender.use_remesh_fix_poles = True
me_defender.use_remesh_preserve_attributes = False
me_defender.update()

# ---- objects
ob_defender = bpy.data.objects.new('defender', me_defender)

# ---- transforms, parenting, visibility, modifiers, constraints
ob_defender.location = (0.0, 0.0, 1.1)
ob_defender.rotation_euler = (1.571, 0.0, 0.0)
_m = ob_defender.modifiers.new('Auto Smooth', 'NODES')
_m.node_group = ng_auto_smooth
_gi = [s.identifier for s in ng_auto_smooth.interface.items_tree if s.item_type == 'SOCKET' and s.in_out == 'INPUT']
_m[_gi[1]] = 1.047  # Angle
_m = ob_defender.modifiers.new('WeightedNormal', 'WEIGHTED_NORMAL')
_m.keep_sharp = True

# ---- collection membership
scene.collection.objects.link(ob_defender)

# ---- scene / render settings (as saved in the file)
scene.frame_start = 1; scene.frame_end = 250; scene.frame_set(1)
scene.render.engine = 'BLENDER_EEVEE_NEXT'
scene.cycles.use_denoising = False
scene.cycles.samples = 128
scene.cycles.sampling_pattern = 'TABULATED_SOBOL'
scene.cycles.use_adaptive_sampling = False
scene.cycles.use_light_tree = False
scene.view_settings.view_transform = 'Filmic'
bpy.context.view_layer.update()

# ---- added for rendering (the .blend has no active camera and no usable light): camera, sun
cam_auto = bpy.data.cameras.new('AutoCamera')
cam_auto.lens = 50.0
cam_auto.sensor_width = 36.0
cam_auto.clip_end = 1000.0
ob_auto_camera = bpy.data.objects.new('AutoCamera', cam_auto)
scene.collection.objects.link(ob_auto_camera)
ob_auto_camera.location = (1.89086, -2.06616, 2.41548)
ob_auto_camera.rotation_euler = (1.09748, -7.21219e-08, 0.694738)
scene.camera = ob_auto_camera
light_auto_sun = bpy.data.lights.new('AutoSun', 'SUN')
light_auto_sun.energy = 3.0
light_auto_sun.angle = 0.0523599
ob_auto_sun = bpy.data.objects.new('AutoSun', light_auto_sun)
scene.collection.objects.link(ob_auto_sun)
ob_auto_sun.rotation_euler = (0.872665, 0.174533, 0.523599)
bpy.context.view_layer.update()
